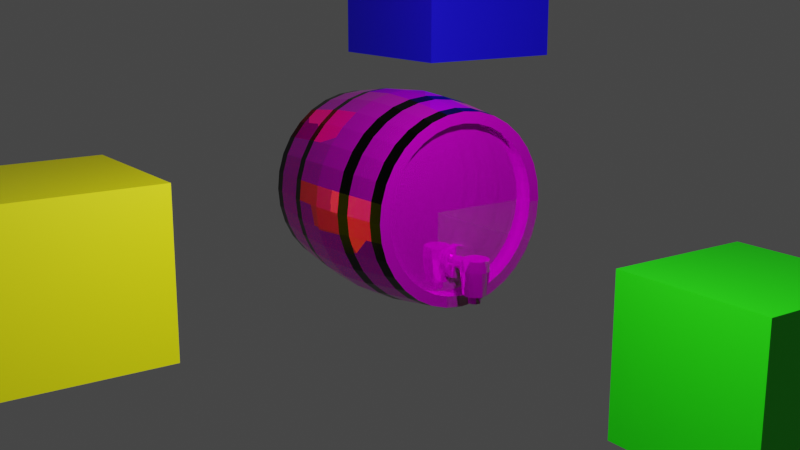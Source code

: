 # Source: winebarrel.blend  (saved by Blender 3.6.13; exported with 4.5.12 LTS)
import bpy
from mathutils import Matrix  # noqa: F401  (used for matrix-valued properties, if any)

bpy.ops.wm.read_factory_settings(use_empty=True)
scene = bpy.context.scene
scene.name = 'Scene'

# ---- collections
col_collection = bpy.data.collections.new('Collection'); scene.collection.children.link(col_collection)

# ---- images (referenced by path relative to the original .blend; pixels are not part of the script)
import os
ASSET_DIR = os.environ.get("B2B_ASSET_DIR", "")  # directory of the original .blend (textures are referenced by path, not embedded)
HERE = os.path.dirname(os.path.abspath(__file__))  # packed textures are extracted next to this script under _unpacked/

def load_image(name, relpath, width, height, colorspace="sRGB"):
    """Load a texture the original file referenced (path relative to the .blend, or extracted next to this script)."""
    p = next((c for c in (os.path.join(HERE, relpath), os.path.join(ASSET_DIR, relpath)) if relpath and os.path.exists(c)), "")
    if p:
        img = bpy.data.images.load(p, check_existing=True)
        img.name = name
    else:  # same state as the original file: an image datablock whose file is absent (Cycles renders it pink)
        img = bpy.data.images.new(name, width, height)
        img.source = "FILE"
        img.filepath = "//" + (relpath or name)
    img.colorspace_settings.name = colorspace
    return img
img_polished_wood_texture_cc0_jpeg = load_image('polished wood texture CC0.jpeg', 'polished wood texture CC0.jpeg', 1024, 1024, 'sRGB')

# ---- materials (node trees are filled in below, after node groups)
mat_material = bpy.data.materials.new('Material')
mat_material.alpha_threshold = 0.0
mat_material.roughness = 0.5
mat_material.line_color = (0.0, 0.0, 0.0, 1.0)
mat_material_001 = bpy.data.materials.new('Material.001')
mat_material_006 = bpy.data.materials.new('Material.006')
mat_material_003 = bpy.data.materials.new('Material.003')
mat_material_005 = bpy.data.materials.new('Material.005')
mat_material_004 = bpy.data.materials.new('Material.004')

# ---- material node trees
mat_material.use_nodes = True; mat_material.node_tree.nodes.clear()
_N = mat_material.node_tree.nodes; _L = mat_material.node_tree.links
n0 = _N.new('ShaderNodeOutputMaterial'); n0.name = 'Material Output'; n0.location = (300, 300)
n1 = _N.new('ShaderNodeBsdfPrincipled'); n1.name = 'Principled BSDF'; n1.location = (10, 300)
n1.distribution = 'GGX'
n1.subsurface_method = 'RANDOM_WALK_SKIN'
n1.inputs[1].default_value = 0.7661
n1.inputs[2].default_value = 0.0
n1.inputs[3].default_value = 2.55
n1.inputs[13].default_value = 0.0
n1.inputs[18].default_value = 0.3578
n1.inputs[27].default_value = (0.0, 0.0, 0.0, 1.0)
n1.inputs[28].default_value = 1.0
n2 = _N.new('ShaderNodeTexImage'); n2.name = 'Image Texture'; n2.location = (-408, 233)
n2.image = img_polished_wood_texture_cc0_jpeg
_L.new(n1.outputs[0], n0.inputs[0])
_L.new(n2.outputs[0], n1.inputs[0])
n0.is_active_output = True
mat_material_001.use_nodes = True; mat_material_001.node_tree.nodes.clear()
_N = mat_material_001.node_tree.nodes; _L = mat_material_001.node_tree.links
n0 = _N.new('ShaderNodeBsdfPrincipled'); n0.name = 'Principled BSDF'; n0.location = (10, 300)
n0.distribution = 'GGX'
n0.subsurface_method = 'RANDOM_WALK_SKIN'
n0.inputs[0].default_value = (0.00385, 0.00385, 0.00385, 1.0)
n0.inputs[1].default_value = 0.9817
n0.inputs[2].default_value = 0.2431
n0.inputs[3].default_value = 5.85
n0.inputs[18].default_value = 0.3119
n0.inputs[27].default_value = (0.0, 0.0, 0.0, 1.0)
n0.inputs[28].default_value = 1.0
n1 = _N.new('ShaderNodeOutputMaterial'); n1.name = 'Material Output'; n1.location = (300, 300)
_L.new(n0.outputs[0], n1.inputs[0])
n1.is_active_output = True
mat_material_006.use_nodes = True; mat_material_006.node_tree.nodes.clear()
_N = mat_material_006.node_tree.nodes; _L = mat_material_006.node_tree.links
n0 = _N.new('ShaderNodeBsdfPrincipled'); n0.name = 'Principled BSDF'; n0.location = (10, 300)
n0.distribution = 'GGX'
n0.subsurface_method = 'RANDOM_WALK_SKIN'
n0.inputs[0].default_value = (0.006306, 0.0, 0.8, 1.0)
n0.inputs[3].default_value = 1.45
n0.inputs[27].default_value = (0.0, 0.0, 0.0, 1.0)
n0.inputs[28].default_value = 1.0
n1 = _N.new('ShaderNodeOutputMaterial'); n1.name = 'Material Output'; n1.location = (300, 300)
_L.new(n0.outputs[0], n1.inputs[0])
n1.is_active_output = True
mat_material_003.use_nodes = True; mat_material_003.node_tree.nodes.clear()
_N = mat_material_003.node_tree.nodes; _L = mat_material_003.node_tree.links
n0 = _N.new('ShaderNodeBsdfPrincipled'); n0.name = 'Principled BSDF'; n0.location = (10, 300)
n0.distribution = 'GGX'
n0.subsurface_method = 'RANDOM_WALK_SKIN'
n0.inputs[0].default_value = (0.8, 0.0008732, 0.0, 1.0)
n0.inputs[3].default_value = 1.45
n0.inputs[27].default_value = (0.0, 0.0, 0.0, 1.0)
n0.inputs[28].default_value = 1.0
n1 = _N.new('ShaderNodeOutputMaterial'); n1.name = 'Material Output'; n1.location = (300, 300)
_L.new(n0.outputs[0], n1.inputs[0])
n1.is_active_output = True
mat_material_005.use_nodes = True; mat_material_005.node_tree.nodes.clear()
_N = mat_material_005.node_tree.nodes; _L = mat_material_005.node_tree.links
n0 = _N.new('ShaderNodeBsdfPrincipled'); n0.name = 'Principled BSDF'; n0.location = (10, 300)
n0.distribution = 'GGX'
n0.subsurface_method = 'RANDOM_WALK_SKIN'
n0.inputs[0].default_value = (1.0, 1.0, 0.0, 1.0)
n0.inputs[3].default_value = 1.45
n0.inputs[27].default_value = (0.0, 0.0, 0.0, 1.0)
n0.inputs[28].default_value = 1.0
n1 = _N.new('ShaderNodeOutputMaterial'); n1.name = 'Material Output'; n1.location = (300, 300)
_L.new(n0.outputs[0], n1.inputs[0])
n1.is_active_output = True
mat_material_004.use_nodes = True; mat_material_004.node_tree.nodes.clear()
_N = mat_material_004.node_tree.nodes; _L = mat_material_004.node_tree.links
n0 = _N.new('ShaderNodeBsdfPrincipled'); n0.name = 'Principled BSDF'; n0.location = (10, 300)
n0.distribution = 'GGX'
n0.subsurface_method = 'RANDOM_WALK_SKIN'
n0.inputs[0].default_value = (0.01156, 0.8, 0.0, 1.0)
n0.inputs[3].default_value = 1.45
n0.inputs[27].default_value = (0.0, 0.0, 0.0, 1.0)
n0.inputs[28].default_value = 1.0
n1 = _N.new('ShaderNodeOutputMaterial'); n1.name = 'Material Output'; n1.location = (300, 300)
_L.new(n0.outputs[0], n1.inputs[0])
n1.is_active_output = True

# ---- world
world_world = bpy.data.worlds.new('World'); scene.world = world_world
world_world.use_nodes = True; world_world.node_tree.nodes.clear()
_N = world_world.node_tree.nodes; _L = world_world.node_tree.links
n0 = _N.new('ShaderNodeOutputWorld'); n0.name = 'World Output'; n0.location = (300, 300)
n1 = _N.new('ShaderNodeBackground'); n1.name = 'Background'; n1.location = (10, 300)
n1.inputs[0].default_value = (0.05088, 0.05088, 0.05088, 1.0)
_L.new(n1.outputs[0], n0.inputs[0])
n0.is_active_output = True
world_world.color = (0.05088, 0.05088, 0.05088)
world_world.use_sun_shadow = False
world_world.sun_shadow_jitter_overblur = 0.0

# ---- cameras
cam_camera = bpy.data.cameras.new('Camera')
cam_camera.clip_end = 100.0
cam_camera.ortho_scale = 7.314

# ---- lights
light_light = bpy.data.lights.new('Light', 'POINT')
light_light.transmission_factor = 0.0
light_light.energy = 1000.0
light_light.shadow_soft_size = 0.1
light_light.shadow_maximum_resolution = 0.006
light_light.use_absolute_resolution = True

# ---- meshes
me_cylinder = bpy.data.meshes.new('Cylinder')
me_cylinder.from_pydata([(1.009, 0.8815, -7.61e-08), (1.009, 0.8646, 0.172), (1.009, 0.8144, 0.3374), (1.009, 0.733, 0.4898), (1.009, 0.6233, 0.6233), (1.009, 0.4898, 0.733), (1.009, 0.3374, 0.8144), (1.009, 0.172, 0.8646), (1.009, 1.409e-10, 0.8815), (1.009, -0.172, 0.8646), (1.009, -0.3374, 0.8144), (1.009, -0.4898, 0.733), (1.009, -0.6233, 0.6233), (1.009, -0.733, 0.4898), (1.009, -0.8144, 0.3374), (1.009, -0.8646, 0.172), (1.009, -0.8815, -7.61e-08), (1.009, -0.8646, -0.172), (1.009, -0.8144, -0.3374), (1.009, -0.733, -0.4898), (1.009, -0.6233, -0.6233), (1.009, -0.4898, -0.733), (1.009, -0.3374, -0.8144), (1.009, -0.172, -0.8646), (1.009, 1.409e-10, -0.8815), (1.009, 0.172, -0.8646), (1.009, 0.3374, -0.8144), (1.009, 0.4898, -0.733), (1.009, 0.6233, -0.6233), (1.009, 0.733, -0.4898), (1.009, 0.8144, -0.3374), (1.009, 0.8646, -0.172), (0.3722, 1.098, -0.002083), (-0.3763, 1.099, -0.0009227), (-1.01, 1.009, -0.003233), (-0.3804, 1.077, 0.2127), (0.3722, 1.078, 0.2122), (1.009, 0.9893, 0.1932), (-0.3745, 1.016, 0.4192), (0.376, 1.015, 0.4197), (1.009, 0.9316, 0.3859), (-0.3763, 0.9139, 0.6096), (0.3713, 0.9129, 0.6111), (1.009, 0.8362, 0.5629), (-0.3763, 0.7775, 0.7761), (0.3667, 0.7774, 0.7767), (1.009, 0.7125, 0.7125), (-0.3763, 0.6111, 0.9129), (0.376, 0.6106, 0.9127), (1.009, 0.5602, 0.8384), (-0.3763, 0.4213, 1.015), (0.3713, 0.4195, 1.015), (1.009, 0.3825, 0.9326), (-0.3763, 0.2152, 1.077), (0.3713, 0.2134, 1.078), (1.009, 0.1932, 0.9893), (-0.3763, 0.0009227, 1.099), (0.3713, -0.0009315, 1.099), (1.009, -0.003474, 1.008), (-0.3763, -0.2134, 1.078), (0.3713, -0.2152, 1.077), (1.009, -0.2001, 0.9879), (-0.3763, -0.4195, 1.015), (0.3713, -0.4213, 1.015), (1.009, -0.389, 0.9299), (-0.3763, -0.6096, 0.9139), (0.3713, -0.6111, 0.9129), (1.009, -0.5629, 0.8362), (-0.3763, -0.7761, 0.7775), (0.3713, -0.7774, 0.7761), (1.009, -0.7152, 0.7103), (-0.3763, -0.9129, 0.6111), (0.3667, -0.9134, 0.6109), (1.009, -0.8378, 0.5598), (-0.3809, -1.015, 0.4197), (0.376, -1.014, 0.4208), (1.009, -0.9316, 0.3859), (-0.3717, -1.078, 0.2139), (0.3713, -1.078, 0.2134), (1.009, -0.9893, 0.1932), (-0.3763, -1.099, 0.0009227), (0.3713, -1.099, -0.0009316), (1.009, -1.008, -0.003474), (-0.3804, -1.077, -0.2127), (0.3713, -1.077, -0.2152), (1.009, -0.9879, -0.2001), (-0.3745, -1.016, -0.4192), (0.3667, -1.015, -0.4201), (1.009, -0.931, -0.3856), (-0.3763, -0.9139, -0.6096), (0.3722, -0.9144, -0.6085), (1.009, -0.84, -0.5571), (-0.3763, -0.7775, -0.7761), (0.376, -0.7769, -0.7761), (1.009, -0.713, -0.713), (-0.3763, -0.6111, -0.9129), (0.3667, -0.6109, -0.9134), (1.009, -0.5598, -0.8378), (-0.3809, -0.4197, -1.015), (0.376, -0.4208, -1.014), (1.009, -0.3859, -0.9316), (-0.3717, -0.2139, -1.078), (0.3667, -0.2149, -1.078), (1.009, -0.1966, -0.9883), (-0.3763, -0.0009227, -1.099), (0.376, -0.0006095, -1.098), (1.009, 1.366e-07, -1.008), (-0.3804, 0.2127, -1.077), (0.3713, 0.2152, -1.077), (1.009, 0.2001, -0.9879), (-0.3745, 0.4192, -1.016), (0.3667, 0.4201, -1.015), (1.009, 0.3856, -0.931), (-0.3763, 0.6096, -0.9139), (0.3722, 0.6085, -0.9144), (1.009, 0.5571, -0.84), (-0.3763, 0.7761, -0.7775), (0.3722, 0.7752, -0.7782), (1.009, 0.7103, -0.7152), (-0.3763, 0.9129, -0.6111), (0.376, 0.9127, -0.6106), (1.009, 0.8384, -0.5602), (-0.3809, 1.015, -0.4197), (0.3713, 1.015, -0.4195), (1.009, 0.9326, -0.3825), (-0.3717, 1.078, -0.2139), (0.3667, 1.078, -0.2149), (1.009, 0.9883, -0.1966), (-0.002575, 1.121, 1.683e-09), (-0.002575, 1.1, 0.2187), (-0.002575, 1.036, 0.429), (-0.002575, 0.9321, 0.6228), (-0.002575, 0.7927, 0.7927), (-0.002575, 0.6228, 0.9321), (-0.002575, 0.429, 1.036), (-0.002575, 0.2187, 1.1), (-0.002575, 1.804e-09, 1.121), (-0.002575, -0.2187, 1.1), (-0.002575, -0.429, 1.036), (-0.002575, -0.6228, 0.9321), (-0.002575, -0.7927, 0.7927), (-0.002575, -0.9321, 0.6228), (-0.002575, -1.036, 0.429), (-0.002575, -1.1, 0.2187), (-0.002575, -1.121, 1.683e-09), (-0.002575, -1.1, -0.2187), (-0.002575, -1.036, -0.429), (-0.002575, -0.9321, -0.6228), (-0.002575, -0.7927, -0.7927), (-0.002575, -0.6228, -0.9321), (-0.002575, -0.429, -1.036), (-0.002575, -0.2187, -1.1), (-0.002575, 1.804e-09, -1.121), (-0.002575, 0.2187, -1.1), (-0.002575, 0.429, -1.036), (-0.002575, 0.6228, -0.9321), (-0.002575, 0.7927, -0.7927), (-0.002575, 0.9321, -0.6228), (-0.002575, 1.036, -0.429), (-0.002575, 1.1, -0.2187), (-1.01, 0.8739, 0.1738), (-1.01, 0.8911, 7.636e-08), (-1.01, 0.8232, 0.341), (-1.01, 0.7409, 0.4951), (-1.01, 0.6301, 0.6301), (-1.01, 0.4951, 0.7409), (-1.01, 0.341, 0.8232), (-1.01, 0.1738, 0.8739), (-1.01, 1.475e-10, 0.8911), (-1.01, -0.1738, 0.8739), (-1.01, -0.341, 0.8232), (-1.01, -0.4951, 0.7409), (-1.01, -0.6301, 0.6301), (-1.01, -0.7409, 0.4951), (-1.01, -0.8232, 0.341), (-1.01, -0.8739, 0.1738), (-1.01, -0.8911, 7.636e-08), (-1.01, -0.8739, -0.1738), (-1.01, -0.8232, -0.341), (-1.01, -0.7409, -0.4951), (-1.01, -0.6301, -0.6301), (-1.01, -0.4951, -0.7409), (-1.01, -0.341, -0.8232), (-1.01, -0.1738, -0.8739), (-1.01, 1.475e-10, -0.8911), (-1.01, 0.1738, -0.8739), (-1.01, 0.341, -0.8232), (-1.01, 0.4951, -0.7409), (-1.01, 0.6301, -0.6301), (-1.01, 0.7409, -0.4951), (-1.01, 0.8232, -0.341), (-1.01, 0.8739, -0.1738), (-1.01, 0.9898, 0.1936), (-1.01, 0.933, 0.383), (-1.01, 0.8404, 0.5576), (-1.01, 0.7154, 0.7109), (-1.01, 0.563, 0.8368), (-1.01, 0.3889, 0.9305), (-1.01, 0.1999, 0.9885), (-1.01, 0.003233, 1.009), (-1.01, -0.1936, 0.9898), (-1.01, -0.383, 0.933), (-1.01, -0.5576, 0.8404), (-1.01, -0.7109, 0.7154), (-1.01, -0.8368, 0.563), (-1.01, -0.9321, 0.3861), (-1.01, -0.9888, 0.1967), (-1.01, -1.009, 0.003234), (-1.01, -0.9898, -0.1936), (-1.01, -0.933, -0.383), (-1.01, -0.8404, -0.5576), (-1.01, -0.7154, -0.7109), (-1.01, -0.563, -0.8368), (-1.01, -0.3861, -0.9321), (-1.01, -0.1967, -0.9888), (-1.01, -0.003233, -1.009), (-1.01, 0.1936, -0.9898), (-1.01, 0.383, -0.933), (-1.01, 0.5576, -0.8404), (-1.01, 0.7109, -0.7154), (-1.01, 0.8368, -0.563), (-1.01, 0.9321, -0.3861), (-1.01, 0.9888, -0.1967), (-0.9041, 0.1791, -0.5455), (-0.9041, 0.1553, -0.4634), (-0.9041, 0.1104, -0.4106), (-0.9041, 0.01267, -0.3693), (-0.9041, -0.1188, -0.4133), (-0.9041, -0.1807, -0.5373), (-0.9041, -0.1465, -0.6532), (-0.9041, -0.08106, -0.7083), (-0.9041, 0.004457, -0.7291), (-0.9041, 0.1032, -0.6965), (-0.9041, 0.1583, -0.6311), (-0.9041, 0.8911, 7.636e-08), (-0.9041, 0.8739, 0.1738), (-0.9041, 0.8232, 0.341), (-0.9041, 0.7409, 0.4951), (-0.9041, 0.6301, 0.6301), (-0.9041, 0.4951, 0.7409), (-0.9041, 0.341, 0.8232), (-0.9041, 0.1738, 0.8739), (-0.9041, 1.475e-10, 0.8911), (-0.9041, -0.1738, 0.8739), (-0.9041, -0.341, 0.8232), (-0.9041, -0.4951, 0.7409), (-0.9041, -0.6301, 0.6301), (-0.9041, -0.7409, 0.4951), (-0.9041, -0.8232, 0.341), (-0.9041, -0.8739, 0.1738), (-0.9041, -0.8911, 7.636e-08), (-0.9041, -0.8739, -0.1738), (-0.9041, -0.8232, -0.341), (-0.9041, -0.7409, -0.4951), (-0.9041, -0.6301, -0.6301), (-0.9041, -0.4951, -0.7409), (-0.9041, -0.341, -0.8232), (-0.9041, -0.1738, -0.8739), (-0.9041, -1.568e-07, -0.8911), (-0.9041, 0.1738, -0.8739), (-0.9041, 0.341, -0.8232), (-0.9041, 0.4951, -0.7409), (-0.9041, 0.6301, -0.6301), (-0.9041, 0.7409, -0.4951), (-0.9041, 0.8232, -0.341), (-0.9041, 0.8739, -0.1738), (-0.9487, 0.1791, -0.5545), (-0.9487, 0.1514, -0.4542), (-0.9487, 0.08656, -0.3947), (-0.9487, 0.004458, -0.3709), (-0.9487, -0.09582, -0.3986), (-0.9487, -0.1553, -0.4634), (-0.9487, -0.1791, -0.5455), (-0.9487, -0.1514, -0.6458), (-0.9487, -0.08656, -0.7053), (-0.9487, -0.004458, -0.7291), (-0.9487, 0.09582, -0.7014), (-0.9487, 0.1553, -0.6366), (-0.9487, 0.05897, -0.5679), (-0.9487, 0.05485, -0.5207), (-0.9487, 0.01789, -0.491), (-0.9487, -0.02932, -0.4951), (-0.9487, -0.05897, -0.5321), (-0.9487, -0.05485, -0.5793), (-0.9487, -0.01789, -0.609), (-0.9487, 0.02932, -0.6049), (-1.063, 0.05883, -0.5679), (-1.321, -0.06833, -0.827), (-1.347, 0.007192, -0.8263), (-1.32, 0.0824, -0.8256), (-1.271, 0.1183, -0.8253), (-1.214, 0.1286, -0.8252), (-1.102, -0.01981, -0.8275), (-1.148, 0.1027, -0.8254), (-1.111, 0.05292, -0.8257), (-1.158, -0.09881, -0.8272), (-1.252, -0.1141, -0.8274), (-1.063, 0.01786, -0.4912), (-1.063, -0.05369, -0.5787), (-1.063, -0.01786, -0.6088), (-1.063, -0.02867, -0.4963), (-1.063, 0.02868, -0.6037), (-1.063, -0.05883, -0.5321), (-1.063, 0.0537, -0.5213), (-1.071, 0.02783, -0.5626), (-1.071, -0.001121, -0.5217), (-1.071, -0.011, -0.5692), (-1.191, 0.1545, -0.5669), (-1.136, 0.1307, -0.5669), (-1.094, 0.08773, -0.567), (-1.082, -0.05653, -0.5614), (-1.115, -0.1051, -0.5671), (-1.154, -0.1321, -0.5682), (-1.193, -0.1466, -0.5689), (-1.253, -0.1468, -0.5673), (-1.308, -0.1239, -0.5674), (-1.351, -0.08162, -0.5674), (-1.374, -0.02624, -0.5673), (-1.374, 0.03446, -0.5695), (-1.35, 0.09039, -0.5672), (-1.308, 0.1325, -0.567), (-1.252, 0.1553, -0.5632), (-1.299, -0.0515, -0.8269), (-1.314, 0.03462, -0.8261), (-1.269, 0.08789, -0.8256), (-1.216, 0.09946, -0.8255), (-1.158, 0.07463, -0.8257), (-1.128, -0.003159, -0.8272), (-1.174, -0.07367, -0.827), (-1.235, -0.08604, -0.8271), (-1.301, -0.04793, -0.7962), (-1.315, 0.03463, -0.7955), (-1.265, 0.08978, -0.7949), (-1.211, 0.09871, -0.7948), (-1.15, 0.0662, -0.7948), (-1.131, -0.0181, -0.7966), (-1.185, -0.08009, -0.7964), (-1.249, -0.08357, -0.7965), (-1.285, -0.01365, -0.7959), (-1.284, 0.03154, -0.7955), (-1.234, 0.07236, -0.7951), (-1.176, 0.0506, -0.7952), (-1.159, 0.009092, -0.7966), (-1.173, -0.03568, -0.7958), (-1.216, -0.0577, -0.7962), (-1.258, -0.04867, -0.7962), (-1.283, -0.02175, -0.9111), (-1.283, 0.03237, -0.9106), (-1.255, 0.06338, -0.9103), (-1.206, 0.07077, -0.9102), (-1.166, 0.03724, -0.9102), (-1.159, 0.0001866, -0.9121), (-1.179, -0.04029, -0.9111), (-1.232, -0.05811, -0.9114), (-1.263, 0.01937, -0.9108), (-1.229, 0.04958, -0.9104), (-1.185, 0.02335, -0.9108), (-1.19, -0.01551, -0.9108), (-1.217, -0.03289, -0.9111), (-1.254, -0.02128, -0.9111), (-1.257, -0.0174, -0.7662), (-1.263, 0.01819, -0.7659), (-1.226, 0.04853, -0.7656), (-1.187, 0.02467, -0.7655), (-1.186, -0.01165, -0.7662), (-1.222, -0.03595, -0.7663), (1.009, 1.008, -0.003473), (0.9074, 0.8815, -7.61e-08), (0.9074, 0.8646, 0.172), (0.9074, 0.8144, 0.3374), (0.9074, 0.733, 0.4898), (0.9074, 0.6233, 0.6233), (0.9074, 0.4898, 0.733), (0.9074, 0.3374, 0.8144), (0.9074, 0.172, 0.8646), (0.9074, 1.409e-10, 0.8815), (0.9074, -0.172, 0.8646), (0.9074, -0.3374, 0.8144), (0.9074, -0.4898, 0.733), (0.9074, -0.6233, 0.6233), (0.9074, -0.733, 0.4898), (0.9074, -0.8144, 0.3374), (0.9074, -0.8646, 0.172), (0.9074, -0.8815, -7.61e-08), (0.9074, -0.8646, -0.172), (0.9074, -0.8144, -0.3374), (0.9074, -0.733, -0.4898), (0.9074, -0.6233, -0.6233), (0.9074, -0.4898, -0.733), (0.9074, -0.3374, -0.8144), (0.9074, -0.172, -0.8646), (0.9074, 1.409e-10, -0.8815), (0.9074, 0.172, -0.8646), (0.9074, 0.3374, -0.8144), (0.9074, 0.4898, -0.733), (0.9074, 0.6233, -0.6233), (0.9074, 0.733, -0.4898), (0.9074, 0.8144, -0.3374), (0.9074, 0.8646, -0.172), (-1.154, 0.1324, -0.4512), (-1.21, 0.148, -0.4483), (-1.106, 0.0872, -0.4474), (-1.081, 0.04679, -0.4565), (-1.077, -0.01186, -0.453), (-1.111, -0.08716, -0.4485), (-1.155, -0.1253, -0.4534), (-1.256, -0.1374, -0.4496), (-1.21, -0.1444, -0.4582), (-1.322, -0.1015, -0.4492), (-1.355, -0.0648, -0.4575), (-1.368, -0.0004225, -0.4487), (-1.365, 0.04842, -0.4565), (-1.335, 0.09749, -0.4515), (-1.291, 0.1305, -0.4467), (-0.8579, 1.03, -0.00268), (-0.859, 1.011, 0.1982), (-0.8576, 0.9528, 0.3916), (-0.858, 0.858, 0.5701), (-0.858, 0.7303, 0.7265), (-0.8579, 0.5745, 0.855), (-0.858, 0.3967, 0.9507), (-0.858, 0.2036, 1.01), (-0.8579, 0.00268, 1.03), (-0.858, -0.1983, 1.011), (-0.858, -0.3917, 0.9527), (-0.858, -0.5701, 0.858), (-0.858, -0.7265, 0.7303), (-0.8579, -0.855, 0.5745), (-0.8591, -0.9519, 0.3941), (-0.8569, -1.01, 0.2008), (-0.8579, -1.03, 0.00268), (-0.859, -1.011, -0.1982), (-0.8576, -0.9528, -0.3916), (-0.858, -0.858, -0.5701), (-0.858, -0.7303, -0.7265), (-0.8579, -0.5745, -0.855), (-0.8591, -0.3941, -0.9519), (-0.8569, -0.2008, -1.01), (-0.8579, -0.00268, -1.03), (-0.859, 0.1982, -1.011), (-0.8576, 0.3916, -0.9528), (-0.858, 0.5701, -0.858), (-0.858, 0.7265, -0.7303), (-0.8579, 0.855, -0.5745), (-0.8591, 0.9519, -0.3941), (-0.8569, 1.01, -0.2008), (-0.5335, 1.056, 0.208), (-0.5291, 0.9956, 0.4104), (-0.5304, 0.896, 0.5969), (-0.5304, 0.7624, 0.7603), (-0.5304, 0.5994, 0.8944), (-0.5304, 0.4134, 0.9941), (-0.5304, 0.2115, 1.056), (-0.5304, 0.001485, 1.077), (-0.5304, -0.2086, 1.056), (-0.5304, -0.4106, 0.9953), (-0.5304, -0.5969, 0.896), (-0.5304, -0.7603, 0.7624), (-0.5304, -0.8944, 0.5994), (-0.5339, -0.9947, 0.4115), (-0.527, -1.056, 0.2097), (-0.5304, -1.077, 0.001485), (-0.5335, -1.056, -0.208), (-0.5291, -0.9956, -0.4104), (-0.5304, -0.896, -0.5969), (-0.5304, -0.7624, -0.7603), (-0.5304, -0.5994, -0.8944), (-0.5339, -0.4115, -0.9947), (-0.527, -0.2097, -1.056), (-0.5304, -0.001485, -1.077), (-0.5335, 0.208, -1.056), (-0.5291, 0.4104, -0.9956), (-0.5304, 0.5969, -0.896), (-0.5304, 0.7603, -0.7624), (-0.5304, 0.8944, -0.5994), (-0.5339, 0.9947, -0.4115), (-0.527, 1.056, -0.2097), (-0.5304, 1.077, -0.001485), (0.8865, 1.025, -0.003205), (0.8865, 1.006, 0.1969), (0.8872, 0.9476, 0.3924), (0.8863, 0.851, 0.5722), (0.8854, 0.725, 0.7249), (0.8873, 0.5699, 0.8527), (0.8863, 0.3897, 0.9485), (0.8863, 0.1971, 1.006), (0.8863, -0.002983, 1.025), (0.8863, -0.203, 1.005), (0.8863, -0.3952, 0.9463), (0.8863, -0.5722, 0.851), (0.8863, -0.7272, 0.723), (0.8854, -0.8524, 0.5697), (0.8872, -0.9475, 0.3926), (0.8863, -1.006, 0.1971), (0.8863, -1.025, -0.002983), (0.8863, -1.005, -0.203), (0.8854, -0.9472, -0.3923), (0.8865, -0.8544, -0.567), (0.8872, -0.7253, -0.7252), (0.8854, -0.5697, -0.8524), (0.8872, -0.3926, -0.9475), (0.8854, -0.2001, -1.006), (0.8872, -0.0001174, -1.026), (0.8863, 0.203, -1.005), (0.8854, 0.3923, -0.9472), (0.8865, 0.567, -0.8544), (0.8865, 0.7228, -0.7274), (0.8873, 0.8527, -0.5699), (0.8863, 0.9485, -0.3897), (0.8854, 1.006, -0.2001), (0.491, 1.082, -0.002343), (0.4911, 1.061, 0.2087), (0.4941, 0.9993, 0.4134), (0.4903, 0.8986, 0.6021), (0.4865, 0.7653, 0.7647), (0.4941, 0.6012, 0.8989), (0.4903, 0.4126, 0.9999), (0.4903, 0.2096, 1.061), (0.4903, -0.001406, 1.082), (0.4903, -0.2124, 1.061), (0.4903, -0.4152, 0.9988), (0.4903, -0.6021, 0.8986), (0.4903, -0.7658, 0.7639), (0.4866, -0.8993, 0.6014), (0.4941, -0.9989, 0.4143), (0.4903, -1.061, 0.2096), (0.4903, -1.082, -0.001406), (0.4903, -1.061, -0.2124), (0.4865, -0.9997, -0.4136), (0.4911, -0.9006, -0.5989), (0.4941, -0.765, -0.7643), (0.4866, -0.6014, -0.8993), (0.4941, -0.4143, -0.9989), (0.4866, -0.2115, -1.061), (0.4941, -0.0004958, -1.081), (0.4903, 0.2124, -1.061), (0.4865, 0.4136, -0.9997), (0.4911, 0.5989, -0.9006), (0.491, 0.7631, -0.7664), (0.4941, 0.8989, -0.6012), (0.4903, 0.9999, -0.4126), (0.4866, 1.061, -0.2115)], [], [(247, 243, 242), (247, 244, 243), (247, 245, 244), (247, 246, 245), (255, 248, 247), (255, 249, 248), (255, 250, 249), (255, 251, 250), (255, 252, 251), (255, 253, 252), (255, 254, 253), (257, 256, 255), (224, 267, 225), (225, 268, 226), (379, 12, 13, 380), (227, 271, 228), (313, 295, 312), (302, 300, 305), (321, 291, 290), (286, 301, 304), (315, 296, 314), (297, 303, 305), (299, 298, 306), (297, 305, 300), (312, 295, 311), (307, 399, 308), (321, 400, 307), (308, 401, 309), (305, 403, 310), (309, 402, 304), (310, 404, 311), (313, 407, 314), (311, 405, 312), (314, 406, 315), (315, 408, 316), (316, 409, 317), (317, 410, 318), (318, 411, 319), (319, 412, 320), (320, 413, 321), (306, 292, 304), (305, 310, 306), (318, 288, 317), (316, 287, 315), (320, 290, 289), (309, 294, 293), (314, 296, 313), (323, 289, 324), (324, 289, 290), (327, 294, 292), (326, 294, 327), (328, 336, 335), (329, 337, 336), (322, 330, 337), (327, 334, 326), (327, 335, 334), (345, 330, 338), (338, 331, 339), (338, 330, 331), (340, 332, 333), (342, 334, 335), (342, 335, 343), (343, 335, 336), (344, 336, 337), (344, 337, 345), (341, 334, 342), (340, 349, 348), (345, 353, 344), (338, 346, 345), (341, 350, 349), (355, 348, 349), (356, 349, 350), (356, 350, 351), (357, 351, 352), (356, 351, 357), (358, 352, 353), (357, 352, 358), (358, 353, 359), (355, 349, 356), (359, 360, 365), (356, 364, 363), (357, 364, 356), (264, 224, 225), (264, 225, 247), (247, 225, 226), (247, 227, 255), (255, 227, 228), (393, 26, 27, 394), (407, 405, 406), (478, 366, 127, 509), (128, 159, 125, 33), (414, 445, 222, 34), (541, 540, 123, 126), (159, 158, 122, 125), (476, 125, 122, 475), (540, 539, 120, 123), (158, 157, 119, 122), (444, 443, 220, 221), (507, 121, 118, 506), (157, 156, 116, 119), (443, 442, 219, 220), (506, 118, 115, 505), (156, 155, 113, 116), (442, 441, 218, 219), (505, 115, 112, 504), (155, 154, 110, 113), (441, 440, 217, 218), (536, 535, 108, 111), (110, 154, 153, 107), (440, 439, 216, 217), (535, 534, 105, 108), (153, 152, 104, 107), (439, 438, 215, 216), (502, 106, 103, 501), (152, 151, 101, 104), (438, 437, 214, 215), (533, 532, 99, 102), (151, 150, 98, 101), (468, 101, 98, 467), (500, 100, 97, 499), (150, 149, 95, 98), (436, 435, 212, 213), (531, 530, 93, 96), (149, 148, 92, 95), (435, 434, 211, 212), (498, 94, 91, 497), (148, 147, 89, 92), (434, 433, 210, 211), (497, 91, 88, 496), (147, 146, 86, 89), (433, 432, 209, 210), (528, 527, 84, 87), (86, 146, 145, 83), (432, 431, 208, 209), (527, 526, 81, 84), (145, 144, 80, 83), (431, 430, 207, 208), (526, 525, 78, 81), (144, 143, 77, 80), (430, 429, 206, 207), (525, 524, 75, 78), (143, 142, 74, 77), (460, 77, 74, 459), (492, 76, 73, 491), (142, 141, 71, 74), (428, 427, 204, 205), (523, 522, 69, 72), (141, 140, 68, 71), (427, 426, 203, 204), (522, 521, 66, 69), (140, 139, 65, 68), (426, 425, 202, 203), (521, 520, 63, 66), (139, 138, 62, 65), (425, 424, 201, 202), (520, 519, 60, 63), (138, 137, 59, 62), (424, 423, 200, 201), (519, 518, 57, 60), (137, 136, 56, 59), (423, 422, 199, 200), (518, 517, 54, 57), (136, 135, 53, 56), (422, 421, 198, 199), (517, 516, 51, 54), (135, 134, 50, 53), (421, 420, 197, 198), (516, 515, 48, 51), (134, 133, 47, 50), (420, 419, 196, 197), (483, 49, 46, 482), (133, 132, 44, 47), (419, 418, 195, 196), (514, 513, 42, 45), (132, 131, 41, 44), (418, 417, 194, 195), (513, 512, 39, 42), (131, 130, 38, 41), (417, 416, 193, 194), (480, 40, 37, 479), (38, 130, 129, 35), (416, 415, 192, 193), (479, 37, 366, 478), (129, 128, 33, 35), (415, 414, 34, 192), (36, 32, 128, 129), (39, 36, 129, 130), (42, 39, 130, 131), (45, 42, 131, 132), (48, 45, 132, 133), (51, 48, 133, 134), (54, 51, 134, 135), (57, 54, 135, 136), (60, 57, 136, 137), (63, 60, 137, 138), (66, 63, 138, 139), (69, 66, 139, 140), (72, 69, 140, 141), (75, 72, 141, 142), (78, 75, 142, 143), (81, 78, 143, 144), (84, 81, 144, 145), (87, 84, 145, 146), (90, 87, 146, 147), (93, 90, 147, 148), (96, 93, 148, 149), (99, 96, 149, 150), (102, 99, 150, 151), (105, 102, 151, 152), (108, 105, 152, 153), (111, 108, 153, 154), (114, 111, 154, 155), (117, 114, 155, 156), (120, 117, 156, 157), (123, 120, 157, 158), (126, 123, 158, 159), (32, 126, 159, 128), (192, 34, 161, 160), (192, 160, 162, 193), (193, 162, 163, 194), (194, 163, 164, 195), (195, 164, 165, 196), (197, 196, 165, 166), (197, 166, 167, 198), (198, 167, 168, 199), (200, 199, 168, 169), (200, 169, 170, 201), (201, 170, 171, 202), (202, 171, 172, 203), (203, 172, 173, 204), (205, 204, 173, 174), (205, 174, 175, 206), (206, 175, 176, 207), (208, 207, 176, 177), (208, 177, 178, 209), (209, 178, 179, 210), (210, 179, 180, 211), (211, 180, 181, 212), (213, 212, 181, 182), (213, 182, 183, 214), (214, 183, 184, 215), (216, 215, 184, 185), (216, 185, 186, 217), (217, 186, 187, 218), (218, 187, 188, 219), (219, 188, 189, 220), (221, 220, 189, 190), (221, 190, 191, 222), (222, 191, 161, 34), (258, 184, 183, 257), (244, 170, 169, 243), (257, 183, 182, 256), (243, 169, 168, 242), (256, 182, 181, 255), (242, 168, 167, 241), (255, 181, 180, 254), (241, 167, 166, 240), (254, 180, 179, 253), (240, 166, 165, 239), (253, 179, 178, 252), (265, 234, 161, 191), (239, 165, 164, 238), (252, 178, 177, 251), (265, 191, 190, 264), (238, 164, 163, 237), (251, 177, 176, 250), (264, 190, 189, 263), (237, 163, 162, 236), (250, 176, 175, 249), (263, 189, 188, 262), (236, 162, 160, 235), (249, 175, 174, 248), (262, 188, 187, 261), (234, 235, 160, 161), (248, 174, 173, 247), (261, 187, 186, 260), (247, 173, 172, 246), (260, 186, 185, 259), (246, 172, 171, 245), (259, 185, 184, 258), (245, 171, 170, 244), (238, 264, 247, 239), (264, 235, 234), (264, 236, 235), (264, 237, 236), (264, 238, 237), (266, 223, 233, 277), (247, 240, 239), (247, 241, 240), (247, 242, 241), (260, 262, 261), (260, 263, 262), (260, 264, 263), (264, 234, 265), (273, 229, 228, 272), (274, 230, 229, 273), (225, 267, 268), (226, 268, 269), (275, 231, 230, 274), (270, 227, 226, 269), (276, 232, 231, 275), (267, 224, 223, 266), (227, 270, 271), (228, 271, 272), (277, 233, 232, 276), (267, 279, 280, 268), (278, 279, 266), (279, 267, 266), (270, 281, 282, 271), (280, 269, 268), (280, 281, 269), (281, 270, 269), (273, 283, 284, 274), (282, 272, 271), (282, 283, 272), (283, 273, 272), (276, 285, 278, 277), (284, 275, 274), (284, 285, 275), (285, 276, 275), (297, 300, 281, 280), (278, 266, 277), (299, 301, 285, 284), (302, 282, 281, 300), (286, 303, 279, 278), (286, 278, 285, 301), (302, 298, 283, 282), (297, 280, 279, 303), (299, 284, 283, 298), (306, 304, 301, 299), (287, 316, 317, 288), (304, 305, 303, 286), (293, 291, 307, 308), (306, 310, 292), (321, 307, 291), (306, 298, 302, 305), (289, 288, 318, 319), (309, 304, 294), (308, 309, 293), (413, 412, 410, 408, 406, 405, 404, 403, 401, 399, 400), (305, 304, 402, 403), (313, 312, 405, 407), (310, 403, 404), (404, 405, 311), (292, 310, 311, 295), (314, 407, 406), (315, 406, 408), (316, 408, 409), (317, 409, 410), (318, 410, 411), (319, 411, 412), (320, 412, 413), (401, 402, 309), (321, 413, 400), (315, 287, 296), (319, 320, 289), (313, 296, 295), (291, 325, 324, 290), (304, 292, 294), (320, 321, 290), (322, 296, 287), (322, 287, 288), (323, 322, 288), (323, 288, 289), (291, 293, 326, 325), (295, 328, 327, 292), (326, 293, 294), (296, 329, 328, 295), (322, 329, 296), (331, 323, 324, 332), (332, 324, 325, 333), (327, 328, 335), (333, 325, 326, 334), (329, 322, 337), (331, 330, 322, 323), (328, 329, 336), (332, 340, 339, 331), (345, 337, 330), (333, 334, 341, 340), (348, 347, 339, 340), (344, 343, 336), (343, 352, 351), (342, 343, 351), (352, 343, 344, 353), (346, 338, 339, 347), (340, 341, 349), (345, 346, 353), (348, 355, 354, 347), (341, 342, 350), (342, 351, 350), (359, 353, 346), (354, 346, 347), (354, 359, 346), (365, 364, 357, 358), (362, 355, 356, 363), (358, 359, 365), (361, 360, 359, 354), (361, 354, 355, 362), (230, 257, 255, 229), (264, 223, 224), (247, 226, 227), (255, 228, 229), (223, 264, 260, 233), (257, 230, 231), (258, 257, 231), (259, 258, 231), (259, 231, 232), (260, 259, 232), (260, 232, 233), (364, 365, 360, 361, 362, 363), (37, 1, 0, 366), (37, 40, 2, 1), (43, 3, 2, 40), (43, 46, 4, 3), (49, 5, 4, 46), (49, 52, 6, 5), (55, 7, 6, 52), (55, 58, 8, 7), (61, 9, 8, 58), (61, 64, 10, 9), (67, 11, 10, 64), (67, 70, 12, 11), (73, 13, 12, 70), (73, 76, 14, 13), (79, 15, 14, 76), (79, 82, 16, 15), (85, 17, 16, 82), (85, 88, 18, 17), (91, 19, 18, 88), (91, 94, 20, 19), (97, 21, 20, 94), (97, 100, 22, 21), (103, 23, 22, 100), (103, 106, 24, 23), (109, 25, 24, 106), (109, 112, 26, 25), (115, 27, 26, 112), (115, 118, 28, 27), (121, 29, 28, 118), (121, 124, 30, 29), (127, 31, 30, 124), (127, 366, 0, 31), (390, 391, 392, 393, 394, 395, 396, 397, 398, 367, 368, 369, 370, 371, 372, 373, 374, 375, 376, 377, 378, 379, 380, 381, 382, 383, 384, 385, 386, 387, 388, 389), (380, 13, 14, 381), (367, 0, 1, 368), (394, 27, 28, 395), (381, 14, 15, 382), (368, 1, 2, 369), (395, 28, 29, 396), (382, 15, 16, 383), (369, 2, 3, 370), (396, 29, 30, 397), (383, 16, 17, 384), (370, 3, 4, 371), (398, 397, 30, 31), (384, 17, 18, 385), (371, 4, 5, 372), (398, 31, 0, 367), (385, 18, 19, 386), (372, 5, 6, 373), (386, 19, 20, 387), (373, 6, 7, 374), (387, 20, 21, 388), (374, 7, 8, 375), (388, 21, 22, 389), (375, 8, 9, 376), (389, 22, 23, 390), (376, 9, 10, 377), (390, 23, 24, 391), (377, 10, 11, 378), (391, 24, 25, 392), (378, 11, 12, 379), (392, 25, 26, 393), (400, 399, 307), (402, 401, 403), (409, 408, 410), (411, 410, 412), (399, 401, 308), (446, 477, 414, 415), (447, 446, 415, 416), (448, 447, 416, 417), (449, 448, 417, 418), (450, 449, 418, 419), (451, 450, 419, 420), (452, 451, 420, 421), (453, 452, 421, 422), (454, 453, 422, 423), (455, 454, 423, 424), (456, 455, 424, 425), (457, 456, 425, 426), (458, 457, 426, 427), (459, 458, 427, 428), (206, 429, 428, 205), (461, 460, 429, 430), (462, 461, 430, 431), (463, 462, 431, 432), (464, 463, 432, 433), (465, 464, 433, 434), (466, 465, 434, 435), (467, 466, 435, 436), (214, 437, 436, 213), (469, 468, 437, 438), (470, 469, 438, 439), (471, 470, 439, 440), (472, 471, 440, 441), (473, 472, 441, 442), (474, 473, 442, 443), (475, 474, 443, 444), (222, 445, 444, 221), (477, 476, 445, 414), (33, 125, 476, 477), (122, 119, 474, 475), (119, 116, 473, 474), (116, 113, 472, 473), (113, 110, 471, 472), (110, 107, 470, 471), (107, 104, 469, 470), (104, 101, 468, 469), (98, 95, 466, 467), (95, 92, 465, 466), (92, 89, 464, 465), (89, 86, 463, 464), (86, 83, 462, 463), (83, 80, 461, 462), (80, 77, 460, 461), (74, 71, 458, 459), (71, 68, 457, 458), (68, 65, 456, 457), (65, 62, 455, 456), (62, 59, 454, 455), (59, 56, 453, 454), (56, 53, 452, 453), (53, 50, 451, 452), (50, 47, 450, 451), (47, 44, 449, 450), (44, 41, 448, 449), (41, 38, 447, 448), (38, 35, 446, 447), (35, 33, 477, 446), (429, 460, 459, 428), (437, 468, 467, 436), (445, 476, 475, 444), (511, 479, 478, 510), (512, 480, 479, 511), (43, 40, 480, 481), (46, 43, 481, 482), (515, 483, 482, 514), (52, 49, 483, 484), (55, 52, 484, 485), (58, 55, 485, 486), (61, 58, 486, 487), (64, 61, 487, 488), (67, 64, 488, 489), (70, 67, 489, 490), (73, 70, 490, 491), (524, 492, 491, 523), (79, 76, 492, 493), (82, 79, 493, 494), (85, 82, 494, 495), (88, 85, 495, 496), (529, 497, 496, 528), (530, 498, 497, 529), (97, 94, 498, 499), (532, 500, 499, 531), (103, 100, 500, 501), (534, 502, 501, 533), (109, 106, 502, 503), (112, 109, 503, 504), (537, 505, 504, 536), (538, 506, 505, 537), (539, 507, 506, 538), (124, 121, 507, 508), (127, 124, 508, 509), (510, 478, 509, 541), (32, 510, 541, 126), (120, 539, 538, 117), (117, 538, 537, 114), (114, 537, 536, 111), (105, 534, 533, 102), (99, 532, 531, 96), (93, 530, 529, 90), (90, 529, 528, 87), (75, 524, 523, 72), (48, 515, 514, 45), (39, 512, 511, 36), (36, 511, 510, 32), (481, 480, 512, 513), (482, 481, 513, 514), (484, 483, 515, 516), (485, 484, 516, 517), (486, 485, 517, 518), (487, 486, 518, 519), (488, 487, 519, 520), (489, 488, 520, 521), (490, 489, 521, 522), (491, 490, 522, 523), (493, 492, 524, 525), (494, 493, 525, 526), (495, 494, 526, 527), (496, 495, 527, 528), (499, 498, 530, 531), (501, 500, 532, 533), (503, 502, 534, 535), (504, 503, 535, 536), (508, 507, 539, 540), (509, 508, 540, 541)])
me_cylinder.polygons.foreach_set('material_index', [0, 0, 0, 0, 0, 0, 0, 0, 0, 0, 0, 0, 0, 0, 0, 0, 0, 0, 0, 0, 0, 0, 0, 0, 0, 0, 0, 0, 0, 0, 0, 0, 0, 0, 0, 0, 0, 0, 0, 0, 0, 0, 0, 0, 0, 0, 0, 0, 0, 0, 0, 0, 0, 0, 0, 0, 0, 0, 0, 0, 0, 0, 0, 0, 0, 0, 0, 0, 0, 0, 0, 0, 0, 0, 0, 0, 0, 0, 0, 0, 0, 0, 0, 0, 0, 0, 0, 0, 0, 1, 0, 1, 1, 0, 1, 1, 0, 1, 1, 0, 1, 1, 0, 1, 1, 0, 1, 1, 0, 1, 1, 0, 1, 1, 0, 1, 1, 0, 1, 1, 0, 1, 1, 0, 1, 1, 0, 1, 1, 0, 1, 1, 0, 1, 1, 0, 1, 1, 0, 1, 1, 0, 1, 1, 0, 1, 1, 0, 1, 1, 0, 1, 1, 0, 1, 1, 0, 1, 1, 0, 1, 1, 0, 1, 1, 0, 1, 1, 0, 1, 1, 0, 1, 1, 0, 1, 1, 0, 1, 1, 0, 1, 1, 0, 1, 0, 0, 0, 0, 0, 0, 0, 0, 0, 0, 0, 0, 0, 0, 0, 0, 0, 0, 0, 0, 0, 0, 0, 0, 0, 0, 0, 0, 0, 0, 0, 0, 0, 0, 0, 0, 0, 0, 0, 0, 0, 0, 0, 0, 0, 0, 0, 0, 0, 0, 0, 0, 0, 0, 0, 0, 0, 0, 0, 0, 0, 0, 0, 0, 0, 0, 0, 0, 0, 0, 0, 0, 0, 0, 0, 0, 0, 0, 0, 0, 0, 0, 0, 0, 0, 0, 0, 0, 0, 0, 0, 0, 0, 0, 0, 0, 0, 0, 0, 0, 0, 0, 0, 0, 0, 0, 0, 0, 0, 0, 0, 0, 0, 0, 0, 0, 0, 0, 0, 0, 0, 0, 0, 0, 0, 0, 0, 0, 0, 0, 0, 0, 0, 0, 0, 0, 0, 0, 0, 0, 0, 0, 0, 0, 0, 0, 0, 0, 0, 0, 0, 0, 0, 0, 0, 0, 0, 0, 0, 0, 0, 0, 0, 0, 0, 0, 0, 0, 0, 0, 0, 0, 0, 0, 0, 0, 0, 0, 0, 0, 0, 0, 0, 0, 0, 0, 0, 0, 0, 0, 0, 0, 0, 0, 0, 0, 0, 0, 0, 0, 0, 0, 0, 0, 0, 0, 0, 0, 0, 0, 0, 0, 0, 0, 0, 0, 0, 0, 0, 0, 0, 0, 0, 0, 0, 0, 0, 0, 0, 0, 0, 0, 0, 0, 0, 0, 0, 0, 0, 0, 0, 0, 0, 0, 0, 0, 0, 0, 0, 0, 0, 0, 0, 0, 0, 0, 0, 0, 0, 0, 0, 0, 0, 0, 0, 0, 0, 0, 0, 0, 0, 0, 0, 0, 0, 0, 0, 0, 0, 0, 0, 0, 0, 0, 0, 0, 0, 0, 0, 0, 0, 0, 0, 0, 0, 0, 0, 0, 0, 0, 0, 0, 0, 0, 0, 0, 0, 1, 0, 0, 0, 0, 0, 0, 0, 1, 0, 0, 0, 0, 0, 0, 0, 1, 0, 1, 1, 1, 1, 1, 1, 1, 1, 1, 1, 1, 1, 1, 1, 1, 1, 1, 1, 1, 1, 1, 1, 1, 1, 1, 1, 1, 1, 1, 0, 0, 0, 0, 0, 1, 1, 0, 1, 1, 1, 1, 1, 1, 1, 1, 0, 1, 1, 1, 1, 0, 0, 1, 0, 1, 0, 1, 1, 0, 0, 0, 1, 1, 0, 1, 1, 1, 1, 1, 1, 1, 1, 1, 1, 1, 1, 0, 0, 0, 0, 0, 0, 0, 0, 0, 0, 0, 0, 0, 0, 0, 0, 0, 0, 0, 0])
_uv = me_cylinder.uv_layers.new(name='UVMap')
_uv.uv.foreach_set('vector', [0.3819, 0.07393, 0.4691, 0.2087, 0.473, 0.25, 0.3819, 0.07393, 0.4574, 0.169, 0.4691, 0.2087, 0.3819, 0.07393, 0.4384, 0.1324, 0.4574, 0.169, 0.3819, 0.07393, 0.4129, 0.1003, 0.4384, 0.1324, 0.1189, 0.1324, 0.3467, 0.05436, 0.3819, 0.07393, 0.1189, 0.1324, 0.3088, 0.04231, 0.3467, 0.05436, 0.1189, 0.1324, 0.2699, 0.03824, 0.3088, 0.04231, 0.1189, 0.1324, 0.2318, 0.04231, 0.2699, 0.03824, 0.1189, 0.1324, 0.1961, 0.05436, 0.2318, 0.04231, 0.1189, 0.1324, 0.1646, 0.07393, 0.1961, 0.05436, 0.1189, 0.1324, 0.1386, 0.1003, 0.1646, 0.07393, 0.09722, 0.2087, 0.1055, 0.169, 0.1189, 0.1324, 0.2704, 0.2866, 0.2722, 0.2851, 0.2828, 0.276, 0.2828, 0.276, 0.2866, 0.2704, 0.291, 0.2528, 0.8982, 0.1018, 0.8982, 0.1018, 0.8664, 0.07573, 0.8664, 0.07573, 0.281, 0.223, 0.2704, 0.2134, 0.2528, 0.209, 0.5474, 0.6976, 0.6048, 0.6781, 0.5938, 0.6987, 0.2546, 0.2365, 0.2625, 0.2431, 0.258, 0.2381, 0.04649, 0.7079, 0.01186, 0.6781, 0.08093, 0.6781, 0.2454, 0.2635, 0.2375, 0.2569, 0.242, 0.2619, 0.4223, 0.7002, 0.4798, 0.6781, 0.4835, 0.7017, 0.2635, 0.2546, 0.2569, 0.2625, 0.2619, 0.258, 0.2365, 0.2454, 0.2431, 0.2375, 0.2381, 0.242, 0.2635, 0.2546, 0.2642, 0.2484, 0.2625, 0.2431, 0.5938, 0.6987, 0.6048, 0.6781, 0.6412, 0.7009, 0.9851, 0.6982, 0.9385, 0.7903, 0.9226, 0.6983, 0.04649, 0.7079, 0.001639, 0.7903, 0.0, 0.6967, 0.9226, 0.6983, 0.8575, 0.7924, 0.8602, 0.6989, 0.763, 0.7589, 0.7223, 0.7904, 0.7019, 0.7103, 0.8602, 0.6989, 0.8135, 0.7903, 0.7926, 0.7001, 0.7019, 0.7103, 0.6579, 0.7903, 0.6412, 0.7009, 0.5474, 0.6976, 0.5042, 0.7904, 0.4835, 0.7017, 0.6412, 0.7009, 0.5948, 0.7903, 0.5938, 0.6987, 0.4835, 0.7017, 0.4407, 0.7904, 0.4223, 0.7002, 0.4223, 0.7002, 0.3782, 0.7904, 0.3596, 0.6984, 0.3596, 0.6984, 0.3157, 0.7904, 0.2961, 0.7, 0.2961, 0.7, 0.2532, 0.7904, 0.2337, 0.6972, 0.2337, 0.6972, 0.1907, 0.7904, 0.1708, 0.6977, 0.1708, 0.6977, 0.1282, 0.7904, 0.1083, 0.6975, 0.1083, 0.6975, 0.06502, 0.7904, 0.04649, 0.7079, 0.75, 0.6988, 0.7324, 0.6781, 0.7926, 0.7001, 0.763, 0.7589, 0.7019, 0.7103, 0.75, 0.6988, 0.2337, 0.6972, 0.2656, 0.6781, 0.2961, 0.7, 0.3596, 0.6984, 0.3711, 0.6781, 0.4223, 0.7002, 0.1083, 0.6975, 0.08093, 0.6781, 0.1603, 0.6781, 0.8602, 0.6989, 0.8288, 0.6781, 0.9102, 0.6781, 0.4835, 0.7017, 0.4798, 0.6781, 0.5474, 0.6976, 0.5773, 0.2841, 0.5498, 0.3764, 0.646, 0.3972, 0.646, 0.3972, 0.5498, 0.3764, 0.6337, 0.4586, 0.926, 0.2512, 0.9601, 0.3635, 0.9834, 0.2243, 0.8591, 0.3911, 0.9601, 0.3635, 0.926, 0.2512, 0.8591, 0.1089, 0.8386, 0.09519, 0.9243, 0.2233, 0.7453, 0.0698, 0.7194, 0.07235, 0.8386, 0.09519, 0.6221, 0.1294, 0.6154, 0.1329, 0.7194, 0.07235, 0.926, 0.2512, 0.8745, 0.3745, 0.8591, 0.3911, 0.926, 0.2512, 0.9243, 0.2233, 0.8745, 0.3745, 0.6952, 0.1399, 0.6154, 0.1329, 0.6364, 0.1995, 0.6364, 0.1995, 0.5784, 0.2845, 0.6325, 0.2856, 0.6364, 0.1995, 0.6154, 0.1329, 0.5784, 0.2845, 0.719, 0.365, 0.6534, 0.4025, 0.7545, 0.4305, 0.8735, 0.2684, 0.8745, 0.3745, 0.9243, 0.2233, 0.8735, 0.2684, 0.9243, 0.2233, 0.851, 0.1828, 0.851, 0.1828, 0.9243, 0.2233, 0.8386, 0.09519, 0.7773, 0.1285, 0.8386, 0.09519, 0.7194, 0.07235, 0.7773, 0.1285, 0.7194, 0.07235, 0.6952, 0.1399, 0.8307, 0.3428, 0.8745, 0.3745, 0.8735, 0.2684, 0.719, 0.365, 0.7697, 0.3695, 0.6783, 0.3515, 0.6952, 0.1399, 0.7465, 0.1288, 0.7773, 0.1285, 0.6364, 0.1995, 0.6472, 0.1855, 0.6952, 0.1399, 0.8307, 0.3428, 0.8533, 0.3189, 0.7697, 0.3695, 0.7337, 0.321, 0.6783, 0.3515, 0.7697, 0.3695, 0.8149, 0.2854, 0.7697, 0.3695, 0.8533, 0.3189, 0.8149, 0.2854, 0.8533, 0.3189, 0.875, 0.2494, 0.8178, 0.2141, 0.875, 0.2494, 0.8428, 0.1693, 0.8149, 0.2854, 0.875, 0.2494, 0.8178, 0.2141, 0.7702, 0.1758, 0.8428, 0.1693, 0.7465, 0.1288, 0.8178, 0.2141, 0.8428, 0.1693, 0.7702, 0.1758, 0.7702, 0.1758, 0.7465, 0.1288, 0.701, 0.1941, 0.7337, 0.321, 0.7697, 0.3695, 0.8149, 0.2854, 0.701, 0.1941, 0.692, 0.1995, 0.76, 0.1763, 0.8149, 0.2854, 0.8215, 0.2254, 0.8137, 0.2914, 0.8178, 0.2141, 0.8215, 0.2254, 0.8149, 0.2854, 0.1921, 0.4456, 0.2704, 0.2866, 0.2828, 0.276, 0.1921, 0.4456, 0.2828, 0.276, 0.3819, 0.07393, 0.3819, 0.07393, 0.2828, 0.276, 0.291, 0.2528, 0.3819, 0.07393, 0.281, 0.223, 0.1189, 0.1324, 0.1189, 0.1324, 0.281, 0.223, 0.2528, 0.209, 0.5564, 0.3302, 0.5564, 0.3302, 0.5757, 0.3664, 0.5757, 0.3664, 0.5625, 0.7952, 0.6227, 0.7952, 0.4877, 0.7952, 0.0, 0.5319, 0.0, 0.5, 0.03125, 0.5, 0.03125, 0.5321, 0.0, 0.7506, 0.03125, 0.7506, 0.03125, 0.8347, 0.0, 0.8358, 0.0, 0.9607, 0.03125, 0.9604, 0.03125, 1.0, 0.0, 1.0, 0.03125, 0.6355, 0.0625, 0.6346, 0.0625, 0.6654, 0.03125, 0.6665, 0.03125, 0.7506, 0.0625, 0.7506, 0.0625, 0.8369, 0.03125, 0.8347, 0.03125, 0.875, 0.03125, 0.8347, 0.0625, 0.8369, 0.0625, 0.8766, 0.0625, 0.6346, 0.09375, 0.6337, 0.09375, 0.6643, 0.0625, 0.6654, 0.0625, 0.7506, 0.09375, 0.7506, 0.09375, 0.8358, 0.0625, 0.8369, 0.0625, 0.9609, 0.09375, 0.9607, 0.09375, 1.0, 0.0625, 1.0, 0.09375, 0.5317, 0.09375, 0.5, 0.125, 0.5, 0.125, 0.5319, 0.09375, 0.7506, 0.125, 0.7506, 0.125, 0.8358, 0.09375, 0.8358, 0.09375, 0.9607, 0.125, 0.9607, 0.125, 1.0, 0.09375, 1.0, 0.125, 0.5319, 0.125, 0.5, 0.1562, 0.5, 0.1563, 0.5318, 0.125, 0.7506, 0.1562, 0.7506, 0.1562, 0.8358, 0.125, 0.8358, 0.125, 0.9607, 0.1562, 0.9607, 0.1562, 1.0, 0.125, 1.0, 0.1563, 0.5318, 0.1562, 0.5, 0.1875, 0.5, 0.1875, 0.5321, 0.1562, 0.7506, 0.1875, 0.7506, 0.1875, 0.8354, 0.1562, 0.8358, 0.1562, 0.9607, 0.1875, 0.9606, 0.1875, 1.0, 0.1562, 1.0, 0.1875, 0.6355, 0.2187, 0.6346, 0.2188, 0.6654, 0.1875, 0.6665, 0.1875, 0.8354, 0.1875, 0.7506, 0.2188, 0.7506, 0.2188, 0.8368, 0.1875, 0.9606, 0.2188, 0.9609, 0.2188, 1.0, 0.1875, 1.0, 0.2187, 0.6346, 0.25, 0.6337, 0.25, 0.6643, 0.2188, 0.6654, 0.2188, 0.7506, 0.25, 0.7506, 0.25, 0.8358, 0.2188, 0.8368, 0.2188, 0.9609, 0.25, 0.9607, 0.25, 1.0, 0.2188, 1.0, 0.25, 0.5317, 0.25, 0.5, 0.2812, 0.5, 0.2812, 0.5321, 0.25, 0.7506, 0.2812, 0.7506, 0.2812, 0.8347, 0.25, 0.8358, 0.25, 0.9607, 0.2812, 0.9604, 0.2812, 1.0, 0.25, 1.0, 0.2812, 0.6355, 0.3125, 0.6337, 0.3125, 0.6643, 0.2812, 0.6665, 0.2812, 0.7506, 0.3125, 0.7506, 0.3125, 0.8369, 0.2812, 0.8347, 0.2812, 0.875, 0.2812, 0.8347, 0.3125, 0.8369, 0.3125, 0.8766, 0.3125, 0.5317, 0.3125, 0.5, 0.3438, 0.5, 0.3438, 0.5321, 0.3125, 0.7506, 0.3437, 0.7506, 0.3438, 0.8358, 0.3125, 0.8369, 0.3125, 0.9609, 0.3438, 0.9607, 0.3438, 1.0, 0.3125, 1.0, 0.3437, 0.6355, 0.375, 0.6337, 0.375, 0.6643, 0.3437, 0.6665, 0.3437, 0.7506, 0.375, 0.7506, 0.375, 0.8358, 0.3438, 0.8358, 0.3438, 0.9607, 0.375, 0.9607, 0.375, 1.0, 0.3438, 1.0, 0.375, 0.5317, 0.375, 0.5, 0.4062, 0.5, 0.4062, 0.5318, 0.375, 0.7506, 0.4062, 0.7506, 0.4062, 0.8358, 0.375, 0.8358, 0.375, 0.9607, 0.4062, 0.9607, 0.4062, 1.0, 0.375, 1.0, 0.4062, 0.5318, 0.4062, 0.5, 0.4375, 0.5, 0.4375, 0.5321, 0.4062, 0.7506, 0.4375, 0.7506, 0.4375, 0.8354, 0.4062, 0.8358, 0.4062, 0.9607, 0.4375, 0.9606, 0.4375, 1.0, 0.4062, 1.0, 0.4375, 0.6355, 0.4687, 0.6346, 0.4688, 0.6654, 0.4375, 0.6665, 0.4375, 0.8354, 0.4375, 0.7506, 0.4688, 0.7506, 0.4688, 0.8368, 0.4375, 0.9606, 0.4688, 0.9609, 0.4688, 1.0, 0.4375, 1.0, 0.4687, 0.6346, 0.5, 0.6346, 0.5, 0.6654, 0.4688, 0.6654, 0.4688, 0.7506, 0.5, 0.7506, 0.5, 0.8358, 0.4688, 0.8368, 0.4688, 0.9609, 0.5, 0.9607, 0.5, 1.0, 0.4688, 1.0, 0.5, 0.6346, 0.5312, 0.6346, 0.5312, 0.6654, 0.5, 0.6654, 0.5, 0.7506, 0.5312, 0.7506, 0.5312, 0.8347, 0.5, 0.8358, 0.5, 0.9607, 0.5312, 0.9604, 0.5312, 1.0, 0.5, 1.0, 0.5312, 0.6346, 0.5625, 0.6337, 0.5625, 0.6643, 0.5312, 0.6654, 0.5312, 0.7506, 0.5625, 0.7506, 0.5625, 0.8369, 0.5312, 0.8347, 0.5312, 0.875, 0.5312, 0.8347, 0.5625, 0.8369, 0.5625, 0.8766, 0.5625, 0.5317, 0.5625, 0.5, 0.5938, 0.5, 0.5938, 0.5321, 0.5625, 0.7506, 0.5938, 0.7506, 0.5938, 0.8358, 0.5625, 0.8369, 0.5625, 0.9609, 0.5938, 0.9607, 0.5938, 1.0, 0.5625, 1.0, 0.5938, 0.6355, 0.625, 0.6346, 0.625, 0.6654, 0.5938, 0.6665, 0.5938, 0.7506, 0.625, 0.7506, 0.625, 0.8358, 0.5938, 0.8358, 0.5938, 0.9607, 0.625, 0.9607, 0.625, 1.0, 0.5938, 1.0, 0.625, 0.6346, 0.6562, 0.6346, 0.6562, 0.6654, 0.625, 0.6654, 0.625, 0.7506, 0.6562, 0.7506, 0.6562, 0.8358, 0.625, 0.8358, 0.625, 0.9607, 0.6562, 0.9607, 0.6562, 1.0, 0.625, 1.0, 0.6562, 0.6346, 0.6875, 0.6346, 0.6875, 0.6654, 0.6562, 0.6654, 0.6562, 0.7506, 0.6875, 0.7506, 0.6875, 0.8358, 0.6562, 0.8358, 0.6562, 0.9607, 0.6875, 0.9607, 0.6875, 1.0, 0.6562, 1.0, 0.6875, 0.6346, 0.7188, 0.6346, 0.7187, 0.6654, 0.6875, 0.6654, 0.6875, 0.7506, 0.7188, 0.7506, 0.7188, 0.8358, 0.6875, 0.8358, 0.6875, 0.9607, 0.7188, 0.9607, 0.7188, 1.0, 0.6875, 1.0, 0.7188, 0.6346, 0.75, 0.6346, 0.75, 0.6654, 0.7187, 0.6654, 0.7188, 0.7506, 0.75, 0.7506, 0.75, 0.8358, 0.7188, 0.8358, 0.7188, 0.9607, 0.75, 0.9607, 0.75, 1.0, 0.7188, 1.0, 0.75, 0.6346, 0.7813, 0.6346, 0.7812, 0.6654, 0.75, 0.6654, 0.75, 0.7506, 0.7812, 0.7506, 0.7812, 0.8358, 0.75, 0.8358, 0.75, 0.9607, 0.7812, 0.9607, 0.7812, 1.0, 0.75, 1.0, 0.7813, 0.6346, 0.8125, 0.6346, 0.8125, 0.6654, 0.7812, 0.6654, 0.7812, 0.7506, 0.8125, 0.7506, 0.8125, 0.8358, 0.7812, 0.8358, 0.7812, 0.9607, 0.8125, 0.9607, 0.8125, 1.0, 0.7812, 1.0, 0.8125, 0.6346, 0.8438, 0.6337, 0.8438, 0.6643, 0.8125, 0.6654, 0.8125, 0.7506, 0.8438, 0.7506, 0.8438, 0.8358, 0.8125, 0.8358, 0.8125, 0.9607, 0.8438, 0.9607, 0.8438, 1.0, 0.8125, 1.0, 0.8437, 0.5317, 0.8438, 0.5, 0.875, 0.5, 0.875, 0.5321, 0.8438, 0.7506, 0.875, 0.7506, 0.875, 0.8358, 0.8438, 0.8358, 0.8438, 0.9607, 0.875, 0.9607, 0.875, 1.0, 0.8438, 1.0, 0.875, 0.6355, 0.9062, 0.6346, 0.9062, 0.6654, 0.875, 0.6665, 0.875, 0.7506, 0.9062, 0.7506, 0.9062, 0.8358, 0.875, 0.8358, 0.875, 0.9607, 0.9062, 0.9607, 0.9062, 1.0, 0.875, 1.0, 0.9062, 0.6346, 0.9375, 0.6337, 0.9375, 0.6643, 0.9062, 0.6654, 0.9062, 0.7506, 0.9375, 0.7506, 0.9375, 0.8354, 0.9062, 0.8358, 0.9062, 0.9607, 0.9375, 0.9606, 0.9375, 1.0, 0.9062, 1.0, 0.9375, 0.5317, 0.9375, 0.5, 0.9688, 0.5, 0.9687, 0.5318, 0.9375, 0.8354, 0.9375, 0.7506, 0.9688, 0.7506, 0.9688, 0.8368, 0.9375, 0.9606, 0.9688, 0.9609, 0.9688, 1.0, 0.9375, 1.0, 0.9687, 0.5318, 0.9688, 0.5, 1.0, 0.5, 1.0, 0.5319, 0.9688, 0.7506, 1.0, 0.7506, 1.0, 0.8358, 0.9688, 0.8368, 0.9688, 0.9609, 1.0, 0.9607, 1.0, 1.0, 0.9688, 1.0, 0.9688, 0.6652, 1.0, 0.6652, 1.0, 0.7506, 0.9688, 0.7506, 0.9375, 0.6643, 0.9688, 0.6652, 0.9688, 0.7506, 0.9375, 0.7506, 0.9062, 0.6654, 0.9375, 0.6643, 0.9375, 0.7506, 0.9062, 0.7506, 0.875, 0.6665, 0.9062, 0.6654, 0.9062, 0.7506, 0.875, 0.7506, 0.8438, 0.6643, 0.875, 0.6665, 0.875, 0.7506, 0.8438, 0.7506, 0.8125, 0.6654, 0.8438, 0.6643, 0.8438, 0.7506, 0.8125, 0.7506, 0.7812, 0.6654, 0.8125, 0.6654, 0.8125, 0.7506, 0.7812, 0.7506, 0.75, 0.6654, 0.7812, 0.6654, 0.7812, 0.7506, 0.75, 0.7506, 0.7187, 0.6654, 0.75, 0.6654, 0.75, 0.7506, 0.7188, 0.7506, 0.6875, 0.6654, 0.7187, 0.6654, 0.7188, 0.7506, 0.6875, 0.7506, 0.6562, 0.6654, 0.6875, 0.6654, 0.6875, 0.7506, 0.6562, 0.7506, 0.625, 0.6654, 0.6562, 0.6654, 0.6562, 0.7506, 0.625, 0.7506, 0.5938, 0.6665, 0.625, 0.6654, 0.625, 0.7506, 0.5938, 0.7506, 0.5625, 0.6643, 0.5938, 0.6665, 0.5938, 0.7506, 0.5625, 0.7506, 0.5312, 0.6654, 0.5625, 0.6643, 0.5625, 0.7506, 0.5312, 0.7506, 0.5, 0.6654, 0.5312, 0.6654, 0.5312, 0.7506, 0.5, 0.7506, 0.4688, 0.6654, 0.5, 0.6654, 0.5, 0.7506, 0.4688, 0.7506, 0.4375, 0.6665, 0.4688, 0.6654, 0.4688, 0.7506, 0.4375, 0.7506, 0.4062, 0.6652, 0.4375, 0.6665, 0.4375, 0.7506, 0.4062, 0.7506, 0.375, 0.6643, 0.4062, 0.6652, 0.4062, 0.7506, 0.375, 0.7506, 0.3437, 0.6665, 0.375, 0.6643, 0.375, 0.7506, 0.3437, 0.7506, 0.3125, 0.6643, 0.3437, 0.6665, 0.3437, 0.7506, 0.3125, 0.7506, 0.2812, 0.6665, 0.3125, 0.6643, 0.3125, 0.7506, 0.2812, 0.7506, 0.25, 0.6643, 0.2812, 0.6665, 0.2812, 0.7506, 0.25, 0.7506, 0.2188, 0.6654, 0.25, 0.6643, 0.25, 0.7506, 0.2188, 0.7506, 0.1875, 0.6665, 0.2188, 0.6654, 0.2188, 0.7506, 0.1875, 0.7506, 0.1562, 0.6652, 0.1875, 0.6665, 0.1875, 0.7506, 0.1562, 0.7506, 0.125, 0.6652, 0.1562, 0.6652, 0.1562, 0.7506, 0.125, 0.7506, 0.09375, 0.6643, 0.125, 0.6652, 0.125, 0.7506, 0.09375, 0.7506, 0.0625, 0.6654, 0.09375, 0.6643, 0.09375, 0.7506, 0.0625, 0.7506, 0.03125, 0.6665, 0.0625, 0.6654, 0.0625, 0.7506, 0.03125, 0.7506, 0.0, 0.6652, 0.03125, 0.6665, 0.03125, 0.7506, 0.0, 0.7506, 0.2968, 0.4854, 0.25, 0.49, 0.2699, 0.4618, 0.3069, 0.4577, 0.2968, 0.4854, 0.3069, 0.4577, 0.3452, 0.4456, 0.3418, 0.4717, 0.3418, 0.4717, 0.3452, 0.4456, 0.3808, 0.4261, 0.3833, 0.4496, 0.3833, 0.4496, 0.3808, 0.4261, 0.4121, 0.3997, 0.4197, 0.4197, 0.4197, 0.4197, 0.4121, 0.3997, 0.4378, 0.3676, 0.4496, 0.3833, 0.4717, 0.3418, 0.4496, 0.3833, 0.4378, 0.3676, 0.457, 0.331, 0.4717, 0.3418, 0.457, 0.331, 0.4689, 0.2913, 0.4854, 0.2968, 0.4854, 0.2968, 0.4689, 0.2913, 0.473, 0.25, 0.49, 0.25, 0.4854, 0.2032, 0.49, 0.25, 0.473, 0.25, 0.4691, 0.2087, 0.4854, 0.2032, 0.4691, 0.2087, 0.4574, 0.169, 0.4717, 0.1582, 0.4717, 0.1582, 0.4574, 0.169, 0.4384, 0.1324, 0.4496, 0.1167, 0.4496, 0.1167, 0.4384, 0.1324, 0.4129, 0.1003, 0.4197, 0.08029, 0.4197, 0.08029, 0.4129, 0.1003, 0.3819, 0.07393, 0.3833, 0.05045, 0.3418, 0.02827, 0.3833, 0.05045, 0.3819, 0.07393, 0.3467, 0.05436, 0.3418, 0.02827, 0.3467, 0.05436, 0.3088, 0.04231, 0.2968, 0.01461, 0.2968, 0.01461, 0.3088, 0.04231, 0.2699, 0.03824, 0.25, 0.01, 0.2032, 0.01461, 0.25, 0.01, 0.2699, 0.03824, 0.2318, 0.04231, 0.2032, 0.01461, 0.2318, 0.04231, 0.1961, 0.05436, 0.1582, 0.02827, 0.1582, 0.02827, 0.1961, 0.05436, 0.1646, 0.07393, 0.1167, 0.05045, 0.1167, 0.05045, 0.1646, 0.07393, 0.1386, 0.1003, 0.08029, 0.08029, 0.08029, 0.08029, 0.1386, 0.1003, 0.1189, 0.1324, 0.05045, 0.1167, 0.02827, 0.1582, 0.05045, 0.1167, 0.1189, 0.1324, 0.1055, 0.169, 0.02827, 0.1582, 0.1055, 0.169, 0.09722, 0.2087, 0.01461, 0.2032, 0.01461, 0.2032, 0.09722, 0.2087, 0.09315, 0.25, 0.01, 0.25, 0.01461, 0.2968, 0.01, 0.25, 0.09315, 0.25, 0.0934, 0.2913, 0.01461, 0.2968, 0.0934, 0.2913, 0.09932, 0.331, 0.02827, 0.3418, 0.02827, 0.3418, 0.09932, 0.331, 0.1122, 0.3676, 0.05045, 0.3833, 0.05045, 0.3833, 0.1122, 0.3676, 0.1325, 0.3997, 0.08029, 0.4197, 0.08029, 0.4197, 0.1325, 0.3997, 0.1595, 0.4261, 0.1167, 0.4496, 0.1582, 0.4717, 0.1167, 0.4496, 0.1595, 0.4261, 0.1921, 0.4456, 0.1582, 0.4717, 0.1921, 0.4456, 0.2286, 0.4577, 0.2032, 0.4854, 0.2032, 0.4854, 0.2286, 0.4577, 0.2699, 0.4618, 0.25, 0.49, 0.09315, 0.25, 0.09315, 0.25, 0.09722, 0.2087, 0.09722, 0.2087, 0.4574, 0.169, 0.4574, 0.169, 0.4691, 0.2087, 0.4691, 0.2087, 0.09722, 0.2087, 0.09722, 0.2087, 0.1055, 0.169, 0.1055, 0.169, 0.4691, 0.2087, 0.4691, 0.2087, 0.473, 0.25, 0.473, 0.25, 0.1055, 0.169, 0.1055, 0.169, 0.1189, 0.1324, 0.1189, 0.1324, 0.473, 0.25, 0.473, 0.25, 0.4689, 0.2913, 0.4689, 0.2913, 0.1189, 0.1324, 0.1189, 0.1324, 0.1386, 0.1003, 0.1386, 0.1003, 0.4689, 0.2913, 0.4689, 0.2913, 0.457, 0.331, 0.457, 0.331, 0.1386, 0.1003, 0.1386, 0.1003, 0.1646, 0.07393, 0.1646, 0.07393, 0.457, 0.331, 0.457, 0.331, 0.4378, 0.3676, 0.4378, 0.3676, 0.1646, 0.07393, 0.1646, 0.07393, 0.1961, 0.05436, 0.1961, 0.05436, 0.2286, 0.4577, 0.2699, 0.4618, 0.2699, 0.4618, 0.2286, 0.4577, 0.4378, 0.3676, 0.4378, 0.3676, 0.4121, 0.3997, 0.4121, 0.3997, 0.1961, 0.05436, 0.1961, 0.05436, 0.2318, 0.04231, 0.2318, 0.04231, 0.2286, 0.4577, 0.2286, 0.4577, 0.1921, 0.4456, 0.1921, 0.4456, 0.4121, 0.3997, 0.4121, 0.3997, 0.3808, 0.4261, 0.3808, 0.4261, 0.2318, 0.04231, 0.2318, 0.04231, 0.2699, 0.03824, 0.2699, 0.03824, 0.1921, 0.4456, 0.1921, 0.4456, 0.1595, 0.4261, 0.1595, 0.4261, 0.3808, 0.4261, 0.3808, 0.4261, 0.3452, 0.4456, 0.3452, 0.4456, 0.2699, 0.03824, 0.2699, 0.03824, 0.3088, 0.04231, 0.3088, 0.04231, 0.1595, 0.4261, 0.1595, 0.4261, 0.1325, 0.3997, 0.1325, 0.3997, 0.3452, 0.4456, 0.3452, 0.4456, 0.3069, 0.4577, 0.3069, 0.4577, 0.3088, 0.04231, 0.3088, 0.04231, 0.3467, 0.05436, 0.3467, 0.05436, 0.1325, 0.3997, 0.1325, 0.3997, 0.1122, 0.3676, 0.1122, 0.3676, 0.2699, 0.4618, 0.3069, 0.4577, 0.3069, 0.4577, 0.2699, 0.4618, 0.3467, 0.05436, 0.3467, 0.05436, 0.3819, 0.07393, 0.3819, 0.07393, 0.1122, 0.3676, 0.1122, 0.3676, 0.09932, 0.331, 0.09932, 0.331, 0.3819, 0.07393, 0.3819, 0.07393, 0.4129, 0.1003, 0.4129, 0.1003, 0.09932, 0.331, 0.09932, 0.331, 0.0934, 0.2913, 0.0934, 0.2913, 0.4129, 0.1003, 0.4129, 0.1003, 0.4384, 0.1324, 0.4384, 0.1324, 0.0934, 0.2913, 0.0934, 0.2913, 0.09315, 0.25, 0.09315, 0.25, 0.4384, 0.1324, 0.4384, 0.1324, 0.4574, 0.169, 0.4574, 0.169, 0.4121, 0.3997, 0.1921, 0.4456, 0.3819, 0.07393, 0.4378, 0.3676, 0.1921, 0.4456, 0.3069, 0.4577, 0.2699, 0.4618, 0.1921, 0.4456, 0.3452, 0.4456, 0.3069, 0.4577, 0.1921, 0.4456, 0.3808, 0.4261, 0.3452, 0.4456, 0.1921, 0.4456, 0.4121, 0.3997, 0.3808, 0.4261, 0.249, 0.2916, 0.2511, 0.2915, 0.2309, 0.2873, 0.2296, 0.2866, 0.3819, 0.07393, 0.457, 0.331, 0.4378, 0.3676, 0.3819, 0.07393, 0.4689, 0.2913, 0.457, 0.331, 0.3819, 0.07393, 0.473, 0.25, 0.4689, 0.2913, 0.09932, 0.331, 0.1325, 0.3997, 0.1122, 0.3676, 0.09932, 0.331, 0.1595, 0.4261, 0.1325, 0.3997, 0.09932, 0.331, 0.1921, 0.4456, 0.1595, 0.4261, 0.1921, 0.4456, 0.2699, 0.4618, 0.2286, 0.4577, 0.2278, 0.2149, 0.226, 0.2161, 0.2528, 0.209, 0.251, 0.2084, 0.2134, 0.2296, 0.2127, 0.2309, 0.226, 0.2161, 0.2278, 0.2149, 0.2828, 0.276, 0.2722, 0.2851, 0.2866, 0.2704, 0.291, 0.2528, 0.2866, 0.2704, 0.2916, 0.251, 0.2084, 0.249, 0.2085, 0.2511, 0.2127, 0.2309, 0.2134, 0.2296, 0.2851, 0.2278, 0.281, 0.223, 0.291, 0.2528, 0.2916, 0.251, 0.2149, 0.2722, 0.2161, 0.274, 0.2085, 0.2511, 0.2084, 0.249, 0.2722, 0.2851, 0.2704, 0.2866, 0.2511, 0.2915, 0.249, 0.2916, 0.281, 0.223, 0.2851, 0.2278, 0.2704, 0.2134, 0.2528, 0.209, 0.2704, 0.2134, 0.251, 0.2084, 0.2296, 0.2866, 0.2309, 0.2873, 0.2161, 0.274, 0.2149, 0.2722, 0.2722, 0.2851, 0.2566, 0.2623, 0.2634, 0.2541, 0.2866, 0.2704, 0.2459, 0.2634, 0.2566, 0.2623, 0.249, 0.2916, 0.2566, 0.2623, 0.2722, 0.2851, 0.249, 0.2916, 0.2851, 0.2278, 0.2623, 0.2434, 0.2541, 0.2366, 0.2704, 0.2134, 0.2634, 0.2541, 0.2916, 0.251, 0.2866, 0.2704, 0.2634, 0.2541, 0.2623, 0.2434, 0.2916, 0.251, 0.2623, 0.2434, 0.2851, 0.2278, 0.2916, 0.251, 0.2278, 0.2149, 0.2434, 0.2377, 0.2366, 0.2459, 0.2134, 0.2296, 0.2541, 0.2366, 0.251, 0.2084, 0.2704, 0.2134, 0.2541, 0.2366, 0.2434, 0.2377, 0.251, 0.2084, 0.2434, 0.2377, 0.2278, 0.2149, 0.251, 0.2084, 0.2149, 0.2722, 0.2377, 0.2566, 0.2459, 0.2634, 0.2296, 0.2866, 0.2366, 0.2459, 0.2084, 0.249, 0.2134, 0.2296, 0.2366, 0.2459, 0.2377, 0.2566, 0.2084, 0.249, 0.2377, 0.2566, 0.2149, 0.2722, 0.2084, 0.249, 0.2635, 0.2546, 0.2625, 0.2431, 0.2623, 0.2434, 0.2634, 0.2541, 0.2459, 0.2634, 0.249, 0.2916, 0.2296, 0.2866, 0.2365, 0.2454, 0.2375, 0.2569, 0.2377, 0.2566, 0.2366, 0.2459, 0.2546, 0.2365, 0.2541, 0.2366, 0.2623, 0.2434, 0.2625, 0.2431, 0.2454, 0.2635, 0.2569, 0.2625, 0.2566, 0.2623, 0.2459, 0.2634, 0.2454, 0.2635, 0.2459, 0.2634, 0.2377, 0.2566, 0.2375, 0.2569, 0.2546, 0.2365, 0.2431, 0.2375, 0.2434, 0.2377, 0.2541, 0.2366, 0.2635, 0.2546, 0.2634, 0.2541, 0.2566, 0.2623, 0.2569, 0.2625, 0.2365, 0.2454, 0.2366, 0.2459, 0.2434, 0.2377, 0.2431, 0.2375, 0.2356, 0.25, 0.2359, 0.2528, 0.2375, 0.2569, 0.2365, 0.2454, 0.3711, 0.6781, 0.3596, 0.6984, 0.2961, 0.7, 0.2656, 0.6781, 0.25, 0.2644, 0.2528, 0.2641, 0.2569, 0.2625, 0.2454, 0.2635, 0.9102, 0.6781, 0.9872, 0.6781, 0.9851, 0.6982, 0.9226, 0.6983, 0.75, 0.6988, 0.7019, 0.7103, 0.7324, 0.6781, 0.04649, 0.7079, 0.0, 0.6967, 0.01186, 0.6781, 0.2472, 0.2359, 0.2431, 0.2375, 0.2546, 0.2365, 0.25, 0.2356, 0.1603, 0.6781, 0.2656, 0.6781, 0.2337, 0.6972, 0.1708, 0.6977, 0.8602, 0.6989, 0.7926, 0.7001, 0.8288, 0.6781, 0.9226, 0.6983, 0.8602, 0.6989, 0.9102, 0.6781, 0.1106, 0.7952, 0.1616, 0.7952, 0.2751, 0.7952, 0.3969, 0.7952, 0.4877, 0.7952, 0.6227, 0.7952, 0.6812, 0.7952, 0.7759, 0.7952, 0.8575, 0.7924, 0.9222, 0.7952, 0.08517, 0.7952, 0.763, 0.7589, 0.7926, 0.7001, 0.8131, 0.7904, 0.7785, 0.7903, 0.5474, 0.6976, 0.5938, 0.6987, 0.5944, 0.7904, 0.5601, 0.7904, 0.7019, 0.7103, 0.7203, 0.7903, 0.6864, 0.7903, 0.6572, 0.7904, 0.6232, 0.7904, 0.6412, 0.7009, 0.7324, 0.6781, 0.7019, 0.7103, 0.6412, 0.7009, 0.6048, 0.6781, 0.4835, 0.7017, 0.5025, 0.7904, 0.4681, 0.7904, 0.4223, 0.7002, 0.4393, 0.7904, 0.4056, 0.7904, 0.3596, 0.6984, 0.3768, 0.7904, 0.3431, 0.7904, 0.2961, 0.7, 0.3143, 0.7904, 0.2806, 0.7904, 0.2337, 0.6972, 0.2518, 0.7904, 0.2181, 0.7904, 0.1708, 0.6977, 0.1893, 0.7904, 0.1556, 0.7904, 0.1083, 0.6975, 0.1268, 0.7904, 0.09277, 0.7904, 0.8575, 0.7924, 0.8419, 0.7904, 0.8602, 0.6989, 0.04649, 0.7079, 0.06356, 0.7904, 0.03018, 0.7904, 0.4223, 0.7002, 0.3711, 0.6781, 0.4798, 0.6781, 0.1708, 0.6977, 0.1083, 0.6975, 0.1603, 0.6781, 0.5474, 0.6976, 0.4798, 0.6781, 0.6048, 0.6781, 0.7442, 0.4871, 0.7453, 0.4302, 0.646, 0.3972, 0.6337, 0.4586, 0.7926, 0.7001, 0.7324, 0.6781, 0.8288, 0.6781, 0.1083, 0.6975, 0.04649, 0.7079, 0.08093, 0.6781, 0.6221, 0.1294, 0.7203, 0.01758, 0.5782, 0.0865, 0.6221, 0.1294, 0.5782, 0.0865, 0.5164, 0.2269, 0.5773, 0.2841, 0.6221, 0.1294, 0.5164, 0.2269, 0.5773, 0.2841, 0.5164, 0.2269, 0.5498, 0.3764, 0.7442, 0.4871, 0.8768, 0.4504, 0.8591, 0.3911, 0.7453, 0.4302, 0.8934, 0.06468, 0.8591, 0.1089, 0.926, 0.2512, 0.9834, 0.2243, 0.8591, 0.3911, 0.8768, 0.4504, 0.9601, 0.3635, 0.7203, 0.01758, 0.7453, 0.0698, 0.8591, 0.1089, 0.8934, 0.06468, 0.6221, 0.1294, 0.7453, 0.0698, 0.7203, 0.01758, 0.5784, 0.2845, 0.5773, 0.2841, 0.646, 0.3972, 0.6534, 0.4025, 0.6534, 0.4025, 0.646, 0.3972, 0.7453, 0.4302, 0.7545, 0.4305, 0.926, 0.2512, 0.8591, 0.1089, 0.9243, 0.2233, 0.7545, 0.4305, 0.7453, 0.4302, 0.8591, 0.3911, 0.8745, 0.3745, 0.7453, 0.0698, 0.6221, 0.1294, 0.7194, 0.07235, 0.5784, 0.2845, 0.6154, 0.1329, 0.6221, 0.1294, 0.5773, 0.2841, 0.8591, 0.1089, 0.7453, 0.0698, 0.8386, 0.09519, 0.6534, 0.4025, 0.719, 0.365, 0.6325, 0.2856, 0.5784, 0.2845, 0.6952, 0.1399, 0.7194, 0.07235, 0.6154, 0.1329, 0.7545, 0.4305, 0.8745, 0.3745, 0.8307, 0.3428, 0.719, 0.365, 0.6783, 0.3515, 0.6321, 0.2858, 0.6325, 0.2856, 0.719, 0.365, 0.7773, 0.1285, 0.851, 0.1828, 0.8386, 0.09519, 0.851, 0.1828, 0.8428, 0.1693, 0.875, 0.2494, 0.8735, 0.2684, 0.851, 0.1828, 0.875, 0.2494, 0.8428, 0.1693, 0.851, 0.1828, 0.7773, 0.1285, 0.7465, 0.1288, 0.6472, 0.1855, 0.6364, 0.1995, 0.6325, 0.2856, 0.6321, 0.2858, 0.719, 0.365, 0.8307, 0.3428, 0.7697, 0.3695, 0.6952, 0.1399, 0.6472, 0.1855, 0.7465, 0.1288, 0.6783, 0.3515, 0.7337, 0.321, 0.6755, 0.2649, 0.6321, 0.2858, 0.8307, 0.3428, 0.8735, 0.2684, 0.8533, 0.3189, 0.8735, 0.2684, 0.875, 0.2494, 0.8533, 0.3189, 0.701, 0.1941, 0.7465, 0.1288, 0.6472, 0.1855, 0.6755, 0.2649, 0.6472, 0.1855, 0.6321, 0.2858, 0.6755, 0.2649, 0.701, 0.1941, 0.6472, 0.1855, 0.76, 0.1763, 0.8215, 0.2254, 0.8178, 0.2141, 0.7702, 0.1758, 0.7384, 0.3219, 0.7337, 0.321, 0.8149, 0.2854, 0.8137, 0.2914, 0.7702, 0.1758, 0.701, 0.1941, 0.76, 0.1763, 0.6759, 0.2648, 0.692, 0.1995, 0.701, 0.1941, 0.6755, 0.2649, 0.6759, 0.2648, 0.6755, 0.2649, 0.7337, 0.321, 0.7384, 0.3219, 0.2127, 0.2309, 0.09722, 0.2087, 0.1189, 0.1324, 0.226, 0.2161, 0.1921, 0.4456, 0.2511, 0.2915, 0.2704, 0.2866, 0.3819, 0.07393, 0.291, 0.2528, 0.281, 0.223, 0.1189, 0.1324, 0.2528, 0.209, 0.226, 0.2161, 0.2511, 0.2915, 0.1921, 0.4456, 0.09932, 0.331, 0.2309, 0.2873, 0.09722, 0.2087, 0.2127, 0.2309, 0.2085, 0.2511, 0.09315, 0.25, 0.09722, 0.2087, 0.2085, 0.2511, 0.0934, 0.2913, 0.09315, 0.25, 0.2085, 0.2511, 0.0934, 0.2913, 0.2085, 0.2511, 0.2161, 0.274, 0.09932, 0.331, 0.0934, 0.2913, 0.2161, 0.274, 0.09932, 0.331, 0.2161, 0.274, 0.2309, 0.2873, 0.8215, 0.2254, 0.76, 0.1763, 0.692, 0.1995, 0.6759, 0.2648, 0.7384, 0.3219, 0.8137, 0.2914, 0.7968, 0.4854, 0.7909, 0.4556, 0.75, 0.4596, 0.75, 0.49, 0.7968, 0.4854, 0.8418, 0.4717, 0.8302, 0.4436, 0.7909, 0.4556, 0.8833, 0.4496, 0.8664, 0.4243, 0.8302, 0.4436, 0.8418, 0.4717, 0.8833, 0.4496, 0.9197, 0.4197, 0.8982, 0.3982, 0.8664, 0.4243, 0.9496, 0.3833, 0.9243, 0.3664, 0.8982, 0.3982, 0.9197, 0.4197, 0.9496, 0.3833, 0.9717, 0.3418, 0.9436, 0.3302, 0.9243, 0.3664, 0.9854, 0.2968, 0.9556, 0.2909, 0.9436, 0.3302, 0.9717, 0.3418, 0.9854, 0.2968, 0.99, 0.25, 0.9596, 0.25, 0.9556, 0.2909, 0.9854, 0.2032, 0.9556, 0.2091, 0.9596, 0.25, 0.99, 0.25, 0.9854, 0.2032, 0.9717, 0.1582, 0.9436, 0.1698, 0.9556, 0.2091, 0.9496, 0.1167, 0.9243, 0.1336, 0.9436, 0.1698, 0.9717, 0.1582, 0.9496, 0.1167, 0.9197, 0.08029, 0.8982, 0.1018, 0.9243, 0.1336, 0.8833, 0.05045, 0.8664, 0.07573, 0.8982, 0.1018, 0.9197, 0.08029, 0.8833, 0.05045, 0.8418, 0.02827, 0.8302, 0.05637, 0.8664, 0.07573, 0.7968, 0.01461, 0.7909, 0.04444, 0.8302, 0.05637, 0.8418, 0.02827, 0.7968, 0.01461, 0.75, 0.01, 0.75, 0.04041, 0.7909, 0.04444, 0.7032, 0.01461, 0.7091, 0.04444, 0.75, 0.04041, 0.75, 0.01, 0.7032, 0.01461, 0.6582, 0.02827, 0.6698, 0.05637, 0.7091, 0.04444, 0.6167, 0.05045, 0.6336, 0.07573, 0.6698, 0.05637, 0.6582, 0.02827, 0.6167, 0.05045, 0.5803, 0.08029, 0.6018, 0.1018, 0.6336, 0.07573, 0.5504, 0.1167, 0.5757, 0.1336, 0.6018, 0.1018, 0.5803, 0.08029, 0.5504, 0.1167, 0.5283, 0.1582, 0.5564, 0.1698, 0.5757, 0.1336, 0.5146, 0.2032, 0.5444, 0.2091, 0.5564, 0.1698, 0.5283, 0.1582, 0.5146, 0.2032, 0.51, 0.25, 0.5404, 0.25, 0.5444, 0.2091, 0.5146, 0.2968, 0.5444, 0.2909, 0.5404, 0.25, 0.51, 0.25, 0.5146, 0.2968, 0.5283, 0.3418, 0.5564, 0.3302, 0.5444, 0.2909, 0.5504, 0.3833, 0.5757, 0.3664, 0.5564, 0.3302, 0.5283, 0.3418, 0.5504, 0.3833, 0.5803, 0.4197, 0.6018, 0.3982, 0.5757, 0.3664, 0.6167, 0.4496, 0.6336, 0.4243, 0.6018, 0.3982, 0.5803, 0.4197, 0.6167, 0.4496, 0.6582, 0.4717, 0.6698, 0.4436, 0.6336, 0.4243, 0.7032, 0.4854, 0.7091, 0.4556, 0.6698, 0.4436, 0.6582, 0.4717, 0.7032, 0.4854, 0.75, 0.49, 0.75, 0.4596, 0.7091, 0.4556, 0.5444, 0.2091, 0.5404, 0.25, 0.5444, 0.2909, 0.5564, 0.3302, 0.5757, 0.3664, 0.6018, 0.3982, 0.6336, 0.4243, 0.6698, 0.4436, 0.7091, 0.4556, 0.75, 0.4596, 0.7909, 0.4556, 0.8302, 0.4436, 0.8664, 0.4243, 0.8982, 0.3982, 0.9243, 0.3664, 0.9436, 0.3302, 0.9556, 0.2909, 0.9596, 0.25, 0.9556, 0.2091, 0.9436, 0.1698, 0.9243, 0.1336, 0.8982, 0.1018, 0.8664, 0.07573, 0.8302, 0.05637, 0.7909, 0.04444, 0.75, 0.04041, 0.7091, 0.04444, 0.6698, 0.05637, 0.6336, 0.07573, 0.6018, 0.1018, 0.5757, 0.1336, 0.5564, 0.1698, 0.8664, 0.07573, 0.8664, 0.07573, 0.8302, 0.05637, 0.8302, 0.05637, 0.75, 0.4596, 0.75, 0.4596, 0.7909, 0.4556, 0.7909, 0.4556, 0.5757, 0.3664, 0.5757, 0.3664, 0.6018, 0.3982, 0.6018, 0.3982, 0.8302, 0.05637, 0.8302, 0.05637, 0.7909, 0.04444, 0.7909, 0.04444, 0.7909, 0.4556, 0.7909, 0.4556, 0.8302, 0.4436, 0.8302, 0.4436, 0.6018, 0.3982, 0.6018, 0.3982, 0.6336, 0.4243, 0.6336, 0.4243, 0.7909, 0.04444, 0.7909, 0.04444, 0.75, 0.04041, 0.75, 0.04041, 0.8302, 0.4436, 0.8302, 0.4436, 0.8664, 0.4243, 0.8664, 0.4243, 0.6336, 0.4243, 0.6336, 0.4243, 0.6698, 0.4436, 0.6698, 0.4436, 0.75, 0.04041, 0.75, 0.04041, 0.7091, 0.04444, 0.7091, 0.04444, 0.8664, 0.4243, 0.8664, 0.4243, 0.8982, 0.3982, 0.8982, 0.3982, 0.7091, 0.4556, 0.6698, 0.4436, 0.6698, 0.4436, 0.7091, 0.4556, 0.7091, 0.04444, 0.7091, 0.04444, 0.6698, 0.05637, 0.6698, 0.05637, 0.8982, 0.3982, 0.8982, 0.3982, 0.9243, 0.3664, 0.9243, 0.3664, 0.7091, 0.4556, 0.7091, 0.4556, 0.75, 0.4596, 0.75, 0.4596, 0.6698, 0.05637, 0.6698, 0.05637, 0.6336, 0.07573, 0.6336, 0.07573, 0.9243, 0.3664, 0.9243, 0.3664, 0.9436, 0.3302, 0.9436, 0.3302, 0.6336, 0.07573, 0.6336, 0.07573, 0.6018, 0.1018, 0.6018, 0.1018, 0.9436, 0.3302, 0.9436, 0.3302, 0.9556, 0.2909, 0.9556, 0.2909, 0.6018, 0.1018, 0.6018, 0.1018, 0.5757, 0.1336, 0.5757, 0.1336, 0.9556, 0.2909, 0.9556, 0.2909, 0.9596, 0.25, 0.9596, 0.25, 0.5757, 0.1336, 0.5757, 0.1336, 0.5564, 0.1698, 0.5564, 0.1698, 0.9596, 0.25, 0.9596, 0.25, 0.9556, 0.2091, 0.9556, 0.2091, 0.5564, 0.1698, 0.5564, 0.1698, 0.5444, 0.2091, 0.5444, 0.2091, 0.9556, 0.2091, 0.9556, 0.2091, 0.9436, 0.1698, 0.9436, 0.1698, 0.5444, 0.2091, 0.5444, 0.2091, 0.5404, 0.25, 0.5404, 0.25, 0.9436, 0.1698, 0.9436, 0.1698, 0.9243, 0.1336, 0.9243, 0.1336, 0.5404, 0.25, 0.5404, 0.25, 0.5444, 0.2909, 0.5444, 0.2909, 0.9243, 0.1336, 0.9243, 0.1336, 0.8982, 0.1018, 0.8982, 0.1018, 0.5444, 0.2909, 0.5444, 0.2909, 0.5564, 0.3302, 0.5564, 0.3302, 1.001, 0.7903, 0.9669, 0.7904, 0.9851, 0.6982, 0.8437, 0.7952, 0.8575, 0.7924, 0.7759, 0.7952, 0.3429, 0.7952, 0.3969, 0.7952, 0.2751, 0.7952, 0.2179, 0.7952, 0.2751, 0.7952, 0.1616, 0.7952, 0.9381, 0.7903, 0.9044, 0.7904, 0.9226, 0.6983, 0.9687, 0.8765, 1.0, 0.8758, 1.0, 0.9607, 0.9688, 0.9609, 0.9375, 0.8755, 0.9687, 0.8765, 0.9688, 0.9609, 0.9375, 0.9606, 0.9062, 0.8758, 0.9375, 0.8755, 0.9375, 0.9606, 0.9062, 0.9607, 0.875, 0.8758, 0.9062, 0.8758, 0.9062, 0.9607, 0.875, 0.9607, 0.8438, 0.8758, 0.875, 0.8758, 0.875, 0.9607, 0.8438, 0.9607, 0.8125, 0.8758, 0.8438, 0.8758, 0.8438, 0.9607, 0.8125, 0.9607, 0.7812, 0.8758, 0.8125, 0.8758, 0.8125, 0.9607, 0.7812, 0.9607, 0.75, 0.8758, 0.7812, 0.8758, 0.7812, 0.9607, 0.75, 0.9607, 0.7188, 0.8758, 0.75, 0.8758, 0.75, 0.9607, 0.7188, 0.9607, 0.6875, 0.8758, 0.7188, 0.8758, 0.7188, 0.9607, 0.6875, 0.9607, 0.6562, 0.8758, 0.6875, 0.8758, 0.6875, 0.9607, 0.6562, 0.9607, 0.625, 0.8758, 0.6562, 0.8758, 0.6562, 0.9607, 0.625, 0.9607, 0.5938, 0.8758, 0.625, 0.8758, 0.625, 0.9607, 0.5938, 0.9607, 0.5625, 0.8766, 0.5938, 0.8758, 0.5938, 0.9607, 0.5625, 0.9609, 0.5312, 1.0, 0.5312, 0.9604, 0.5625, 0.9609, 0.5625, 1.0, 0.5, 0.8758, 0.5312, 0.875, 0.5312, 0.9604, 0.5, 0.9607, 0.4688, 0.8765, 0.5, 0.8758, 0.5, 0.9607, 0.4688, 0.9609, 0.4375, 0.8755, 0.4688, 0.8765, 0.4688, 0.9609, 0.4375, 0.9606, 0.4062, 0.8758, 0.4375, 0.8755, 0.4375, 0.9606, 0.4062, 0.9607, 0.375, 0.8758, 0.4062, 0.8758, 0.4062, 0.9607, 0.375, 0.9607, 0.3438, 0.8758, 0.375, 0.8758, 0.375, 0.9607, 0.3438, 0.9607, 0.3125, 0.8766, 0.3438, 0.8758, 0.3438, 0.9607, 0.3125, 0.9609, 0.2812, 1.0, 0.2812, 0.9604, 0.3125, 0.9609, 0.3125, 1.0, 0.25, 0.8758, 0.2812, 0.875, 0.2812, 0.9604, 0.25, 0.9607, 0.2188, 0.8765, 0.25, 0.8758, 0.25, 0.9607, 0.2188, 0.9609, 0.1875, 0.8755, 0.2188, 0.8765, 0.2188, 0.9609, 0.1875, 0.9606, 0.1562, 0.8758, 0.1875, 0.8755, 0.1875, 0.9606, 0.1562, 0.9607, 0.125, 0.8758, 0.1562, 0.8758, 0.1562, 0.9607, 0.125, 0.9607, 0.09375, 0.8758, 0.125, 0.8758, 0.125, 0.9607, 0.09375, 0.9607, 0.0625, 0.8766, 0.09375, 0.8758, 0.09375, 0.9607, 0.0625, 0.9609, 0.03125, 1.0, 0.03125, 0.9604, 0.0625, 0.9609, 0.0625, 1.0, 0.0, 0.8758, 0.03125, 0.875, 0.03125, 0.9604, 0.0, 0.9607, 0.0, 0.8358, 0.03125, 0.8347, 0.03125, 0.875, 0.0, 0.8758, 0.0625, 0.8369, 0.09375, 0.8358, 0.09375, 0.8758, 0.0625, 0.8766, 0.09375, 0.8358, 0.125, 0.8358, 0.125, 0.8758, 0.09375, 0.8758, 0.125, 0.8358, 0.1562, 0.8358, 0.1562, 0.8758, 0.125, 0.8758, 0.1562, 0.8358, 0.1875, 0.8354, 0.1875, 0.8755, 0.1562, 0.8758, 0.1875, 0.8354, 0.2188, 0.8368, 0.2188, 0.8765, 0.1875, 0.8755, 0.2188, 0.8368, 0.25, 0.8358, 0.25, 0.8758, 0.2188, 0.8765, 0.25, 0.8358, 0.2812, 0.8347, 0.2812, 0.875, 0.25, 0.8758, 0.3125, 0.8369, 0.3438, 0.8358, 0.3438, 0.8758, 0.3125, 0.8766, 0.3438, 0.8358, 0.375, 0.8358, 0.375, 0.8758, 0.3438, 0.8758, 0.375, 0.8358, 0.4062, 0.8358, 0.4062, 0.8758, 0.375, 0.8758, 0.4062, 0.8358, 0.4375, 0.8354, 0.4375, 0.8755, 0.4062, 0.8758, 0.4375, 0.8354, 0.4688, 0.8368, 0.4688, 0.8765, 0.4375, 0.8755, 0.4688, 0.8368, 0.5, 0.8358, 0.5, 0.8758, 0.4688, 0.8765, 0.5, 0.8358, 0.5312, 0.8347, 0.5312, 0.875, 0.5, 0.8758, 0.5625, 0.8369, 0.5938, 0.8358, 0.5938, 0.8758, 0.5625, 0.8766, 0.5938, 0.8358, 0.625, 0.8358, 0.625, 0.8758, 0.5938, 0.8758, 0.625, 0.8358, 0.6562, 0.8358, 0.6562, 0.8758, 0.625, 0.8758, 0.6562, 0.8358, 0.6875, 0.8358, 0.6875, 0.8758, 0.6562, 0.8758, 0.6875, 0.8358, 0.7188, 0.8358, 0.7188, 0.8758, 0.6875, 0.8758, 0.7188, 0.8358, 0.75, 0.8358, 0.75, 0.8758, 0.7188, 0.8758, 0.75, 0.8358, 0.7812, 0.8358, 0.7812, 0.8758, 0.75, 0.8758, 0.7812, 0.8358, 0.8125, 0.8358, 0.8125, 0.8758, 0.7812, 0.8758, 0.8125, 0.8358, 0.8438, 0.8358, 0.8438, 0.8758, 0.8125, 0.8758, 0.8438, 0.8358, 0.875, 0.8358, 0.875, 0.8758, 0.8438, 0.8758, 0.875, 0.8358, 0.9062, 0.8358, 0.9062, 0.8758, 0.875, 0.8758, 0.9062, 0.8358, 0.9375, 0.8354, 0.9375, 0.8755, 0.9062, 0.8758, 0.9375, 0.8354, 0.9688, 0.8368, 0.9687, 0.8765, 0.9375, 0.8755, 0.9688, 0.8368, 1.0, 0.8358, 1.0, 0.8758, 0.9687, 0.8765, 0.5312, 0.9604, 0.5312, 0.875, 0.5625, 0.8766, 0.5625, 0.9609, 0.2812, 0.9604, 0.2812, 0.875, 0.3125, 0.8766, 0.3125, 0.9609, 0.03125, 0.9604, 0.03125, 0.875, 0.0625, 0.8766, 0.0625, 0.9609, 0.9688, 0.6344, 0.9687, 0.5318, 1.0, 0.5319, 1.0, 0.6344, 0.9375, 0.6337, 0.9375, 0.5317, 0.9687, 0.5318, 0.9688, 0.6344, 0.9062, 0.5, 0.9375, 0.5, 0.9375, 0.5317, 0.9062, 0.5319, 0.875, 0.5, 0.9062, 0.5, 0.9062, 0.5319, 0.875, 0.5321, 0.8438, 0.6337, 0.8437, 0.5317, 0.875, 0.5321, 0.875, 0.6355, 0.8125, 0.5, 0.8438, 0.5, 0.8437, 0.5317, 0.8125, 0.5319, 0.7812, 0.5, 0.8125, 0.5, 0.8125, 0.5319, 0.7813, 0.5319, 0.75, 0.5, 0.7812, 0.5, 0.7813, 0.5319, 0.75, 0.5319, 0.7188, 0.5, 0.75, 0.5, 0.75, 0.5319, 0.7188, 0.5319, 0.6875, 0.5, 0.7188, 0.5, 0.7188, 0.5319, 0.6875, 0.5319, 0.6562, 0.5, 0.6875, 0.5, 0.6875, 0.5319, 0.6562, 0.5319, 0.625, 0.5, 0.6562, 0.5, 0.6562, 0.5319, 0.625, 0.5319, 0.5938, 0.5, 0.625, 0.5, 0.625, 0.5319, 0.5938, 0.5321, 0.5625, 0.6337, 0.5625, 0.5317, 0.5938, 0.5321, 0.5938, 0.6355, 0.5312, 0.5, 0.5625, 0.5, 0.5625, 0.5317, 0.5312, 0.5319, 0.5, 0.5, 0.5312, 0.5, 0.5312, 0.5319, 0.5, 0.5319, 0.4688, 0.5, 0.5, 0.5, 0.5, 0.5319, 0.4688, 0.5319, 0.4375, 0.5, 0.4688, 0.5, 0.4688, 0.5319, 0.4375, 0.5321, 0.4062, 0.6344, 0.4062, 0.5318, 0.4375, 0.5321, 0.4375, 0.6355, 0.375, 0.6337, 0.375, 0.5317, 0.4062, 0.5318, 0.4062, 0.6344, 0.3438, 0.5, 0.375, 0.5, 0.375, 0.5317, 0.3438, 0.5321, 0.3125, 0.6337, 0.3125, 0.5317, 0.3438, 0.5321, 0.3437, 0.6355, 0.2812, 0.5, 0.3125, 0.5, 0.3125, 0.5317, 0.2812, 0.5321, 0.25, 0.6337, 0.25, 0.5317, 0.2812, 0.5321, 0.2812, 0.6355, 0.2188, 0.5, 0.25, 0.5, 0.25, 0.5317, 0.2188, 0.5319, 0.1875, 0.5, 0.2188, 0.5, 0.2188, 0.5319, 0.1875, 0.5321, 0.1562, 0.6344, 0.1563, 0.5318, 0.1875, 0.5321, 0.1875, 0.6355, 0.125, 0.6344, 0.125, 0.5319, 0.1563, 0.5318, 0.1562, 0.6344, 0.09375, 0.6337, 0.09375, 0.5317, 0.125, 0.5319, 0.125, 0.6344, 0.0625, 0.5, 0.09375, 0.5, 0.09375, 0.5317, 0.0625, 0.5319, 0.03125, 0.5, 0.0625, 0.5, 0.0625, 0.5319, 0.03125, 0.5321, 1.942e-07, 0.6344, 0.0, 0.5319, 0.03125, 0.5321, 0.03125, 0.6355, 0.0, 0.6652, 1.942e-07, 0.6344, 0.03125, 0.6355, 0.03125, 0.6665, 0.09375, 0.6643, 0.09375, 0.6337, 0.125, 0.6344, 0.125, 0.6652, 0.125, 0.6652, 0.125, 0.6344, 0.1562, 0.6344, 0.1562, 0.6652, 0.1562, 0.6652, 0.1562, 0.6344, 0.1875, 0.6355, 0.1875, 0.6665, 0.25, 0.6643, 0.25, 0.6337, 0.2812, 0.6355, 0.2812, 0.6665, 0.3125, 0.6643, 0.3125, 0.6337, 0.3437, 0.6355, 0.3437, 0.6665, 0.375, 0.6643, 0.375, 0.6337, 0.4062, 0.6344, 0.4062, 0.6652, 0.4062, 0.6652, 0.4062, 0.6344, 0.4375, 0.6355, 0.4375, 0.6665, 0.5625, 0.6643, 0.5625, 0.6337, 0.5938, 0.6355, 0.5938, 0.6665, 0.8438, 0.6643, 0.8438, 0.6337, 0.875, 0.6355, 0.875, 0.6665, 0.9375, 0.6643, 0.9375, 0.6337, 0.9688, 0.6344, 0.9688, 0.6652, 0.9688, 0.6652, 0.9688, 0.6344, 1.0, 0.6344, 1.0, 0.6652, 0.9062, 0.5319, 0.9375, 0.5317, 0.9375, 0.6337, 0.9062, 0.6346, 0.875, 0.5321, 0.9062, 0.5319, 0.9062, 0.6346, 0.875, 0.6355, 0.8125, 0.5319, 0.8437, 0.5317, 0.8438, 0.6337, 0.8125, 0.6346, 0.7813, 0.5319, 0.8125, 0.5319, 0.8125, 0.6346, 0.7813, 0.6346, 0.75, 0.5319, 0.7813, 0.5319, 0.7813, 0.6346, 0.75, 0.6346, 0.7188, 0.5319, 0.75, 0.5319, 0.75, 0.6346, 0.7188, 0.6346, 0.6875, 0.5319, 0.7188, 0.5319, 0.7188, 0.6346, 0.6875, 0.6346, 0.6562, 0.5319, 0.6875, 0.5319, 0.6875, 0.6346, 0.6562, 0.6346, 0.625, 0.5319, 0.6562, 0.5319, 0.6562, 0.6346, 0.625, 0.6346, 0.5938, 0.5321, 0.625, 0.5319, 0.625, 0.6346, 0.5938, 0.6355, 0.5312, 0.5319, 0.5625, 0.5317, 0.5625, 0.6337, 0.5312, 0.6346, 0.5, 0.5319, 0.5312, 0.5319, 0.5312, 0.6346, 0.5, 0.6346, 0.4688, 0.5319, 0.5, 0.5319, 0.5, 0.6346, 0.4687, 0.6346, 0.4375, 0.5321, 0.4688, 0.5319, 0.4687, 0.6346, 0.4375, 0.6355, 0.3438, 0.5321, 0.375, 0.5317, 0.375, 0.6337, 0.3437, 0.6355, 0.2812, 0.5321, 0.3125, 0.5317, 0.3125, 0.6337, 0.2812, 0.6355, 0.2188, 0.5319, 0.25, 0.5317, 0.25, 0.6337, 0.2187, 0.6346, 0.1875, 0.5321, 0.2188, 0.5319, 0.2187, 0.6346, 0.1875, 0.6355, 0.0625, 0.5319, 0.09375, 0.5317, 0.09375, 0.6337, 0.0625, 0.6346, 0.03125, 0.5321, 0.0625, 0.5319, 0.0625, 0.6346, 0.03125, 0.6355])
me_cylinder.materials.append(mat_material)
me_cylinder.materials.append(mat_material_001)
me_cylinder.update()
me_cube_004 = bpy.data.meshes.new('Cube.004')
me_cube_004.from_pydata([(-1.0, -1.0, -1.0), (-1.0, -1.0, 1.0), (-1.0, 1.0, -1.0), (-1.0, 1.0, 1.0), (1.0, -1.0, -1.0), (1.0, -1.0, 1.0), (1.0, 1.0, -1.0), (1.0, 1.0, 1.0)], [], [(0, 1, 3, 2), (2, 3, 7, 6), (6, 7, 5, 4), (4, 5, 1, 0), (2, 6, 4, 0), (7, 3, 1, 5)])
_uv = me_cube_004.uv_layers.new(name='UVMap')
_uv.uv.foreach_set('vector', [0.375, 0.0, 0.625, 0.0, 0.625, 0.25, 0.375, 0.25, 0.375, 0.25, 0.625, 0.25, 0.625, 0.5, 0.375, 0.5, 0.375, 0.5, 0.625, 0.5, 0.625, 0.75, 0.375, 0.75, 0.375, 0.75, 0.625, 0.75, 0.625, 1.0, 0.375, 1.0, 0.125, 0.5, 0.375, 0.5, 0.375, 0.75, 0.125, 0.75, 0.625, 0.5, 0.875, 0.5, 0.875, 0.75, 0.625, 0.75])
me_cube_004.materials.append(mat_material_006)
me_cube_004.update()
me_cube_005 = bpy.data.meshes.new('Cube.005')
me_cube_005.from_pydata([(-1.0, -1.0, -1.0), (-1.0, -1.0, 1.0), (-1.0, 1.0, -1.0), (-1.0, 1.0, 1.0), (1.0, -1.0, -1.0), (1.0, -1.0, 1.0), (1.0, 1.0, -1.0), (1.0, 1.0, 1.0)], [], [(0, 1, 3, 2), (2, 3, 7, 6), (6, 7, 5, 4), (4, 5, 1, 0), (2, 6, 4, 0), (7, 3, 1, 5)])
_uv = me_cube_005.uv_layers.new(name='UVMap')
_uv.uv.foreach_set('vector', [0.375, 0.0, 0.625, 0.0, 0.625, 0.25, 0.375, 0.25, 0.375, 0.25, 0.625, 0.25, 0.625, 0.5, 0.375, 0.5, 0.375, 0.5, 0.625, 0.5, 0.625, 0.75, 0.375, 0.75, 0.375, 0.75, 0.625, 0.75, 0.625, 1.0, 0.375, 1.0, 0.125, 0.5, 0.375, 0.5, 0.375, 0.75, 0.125, 0.75, 0.625, 0.5, 0.875, 0.5, 0.875, 0.75, 0.625, 0.75])
me_cube_005.materials.append(mat_material_003)
me_cube_005.update()
me_cube_006 = bpy.data.meshes.new('Cube.006')
me_cube_006.from_pydata([(-1.0, -1.0, -1.0), (-1.0, -1.0, 1.0), (-1.0, 1.0, -1.0), (-1.0, 1.0, 1.0), (1.0, -1.0, -1.0), (1.0, -1.0, 1.0), (1.0, 1.0, -1.0), (1.0, 1.0, 1.0)], [], [(0, 1, 3, 2), (2, 3, 7, 6), (6, 7, 5, 4), (4, 5, 1, 0), (2, 6, 4, 0), (7, 3, 1, 5)])
_uv = me_cube_006.uv_layers.new(name='UVMap')
_uv.uv.foreach_set('vector', [0.375, 0.0, 0.625, 0.0, 0.625, 0.25, 0.375, 0.25, 0.375, 0.25, 0.625, 0.25, 0.625, 0.5, 0.375, 0.5, 0.375, 0.5, 0.625, 0.5, 0.625, 0.75, 0.375, 0.75, 0.375, 0.75, 0.625, 0.75, 0.625, 1.0, 0.375, 1.0, 0.125, 0.5, 0.375, 0.5, 0.375, 0.75, 0.125, 0.75, 0.625, 0.5, 0.875, 0.5, 0.875, 0.75, 0.625, 0.75])
me_cube_006.materials.append(mat_material_005)
me_cube_006.update()
me_cube_007 = bpy.data.meshes.new('Cube.007')
me_cube_007.from_pydata([(-1.0, -1.0, -1.0), (-1.0, -1.0, 1.0), (-1.0, 1.0, -1.0), (-1.0, 1.0, 1.0), (1.0, -1.0, -1.0), (1.0, -1.0, 1.0), (1.0, 1.0, -1.0), (1.0, 1.0, 1.0)], [], [(0, 1, 3, 2), (2, 3, 7, 6), (6, 7, 5, 4), (4, 5, 1, 0), (2, 6, 4, 0), (7, 3, 1, 5)])
_uv = me_cube_007.uv_layers.new(name='UVMap')
_uv.uv.foreach_set('vector', [0.375, 0.0, 0.625, 0.0, 0.625, 0.25, 0.375, 0.25, 0.375, 0.25, 0.625, 0.25, 0.625, 0.5, 0.375, 0.5, 0.375, 0.5, 0.625, 0.5, 0.625, 0.75, 0.375, 0.75, 0.375, 0.75, 0.625, 0.75, 0.625, 1.0, 0.375, 1.0, 0.125, 0.5, 0.375, 0.5, 0.375, 0.75, 0.125, 0.75, 0.625, 0.5, 0.875, 0.5, 0.875, 0.75, 0.625, 0.75])
me_cube_007.materials.append(mat_material_004)
me_cube_007.update()

# ---- objects
ob_light = bpy.data.objects.new('Light', light_light)
ob_camera = bpy.data.objects.new('Camera', cam_camera)
ob_cylinder = bpy.data.objects.new('Cylinder', me_cylinder)
ob_cube = bpy.data.objects.new('Cube', me_cube_004)
ob_cube_001 = bpy.data.objects.new('Cube.001', me_cube_005)
ob_cube_002 = bpy.data.objects.new('Cube.002', me_cube_006)
ob_cube_003 = bpy.data.objects.new('Cube.003', me_cube_007)

# ---- transforms, parenting, visibility, modifiers, constraints
ob_light.location = (-3.109, 1.005, 2.522)
ob_light.rotation_euler = (0.6503, 0.05522, 1.866)
ob_light.lock_rotations_4d = False
ob_light.empty_display_type = 'ARROWS'
ob_light.color = (0.0, 0.0, 0.0, 0.0)
ob_light.lineart.crease_threshold = 0.0
ob_camera.location = (-9.602, 6.758, 2.569)
ob_camera.rotation_euler = (1.327, 6.662e-07, -2.179)
ob_camera.lock_rotations_4d = False
ob_camera.empty_display_type = 'ARROWS'
ob_camera.color = (0.0, 0.0, 0.0, 0.0)
ob_camera.display_type = 'WIRE'
ob_camera.lineart.crease_threshold = 0.0
ob_cylinder.location = (0.0, 0.0, 0.0)
ob_cube.location = (3.006, -2.815, 2.134)
ob_cube_001.location = (5.973, 0.8835, 3.164)
ob_cube_002.location = (2.102, 3.224, -0.8076)
ob_cube_003.location = (-2.504, -2.713, -1.773)

# ---- collection membership
col_collection.objects.link(ob_light)
col_collection.objects.link(ob_camera)
col_collection.objects.link(ob_cylinder)
col_collection.objects.link(ob_cube)
col_collection.objects.link(ob_cube_001)
col_collection.objects.link(ob_cube_002)
col_collection.objects.link(ob_cube_003)

# ---- scene / render settings (as saved in the file)
scene.camera = ob_camera
scene.frame_start = 1; scene.frame_end = 250; scene.frame_set(160)
scene.render.engine = 'CYCLES'
scene.cycles.sampling_pattern = 'TABULATED_SOBOL'
scene.view_settings.view_transform = 'Filmic'
bpy.context.view_layer.update()

